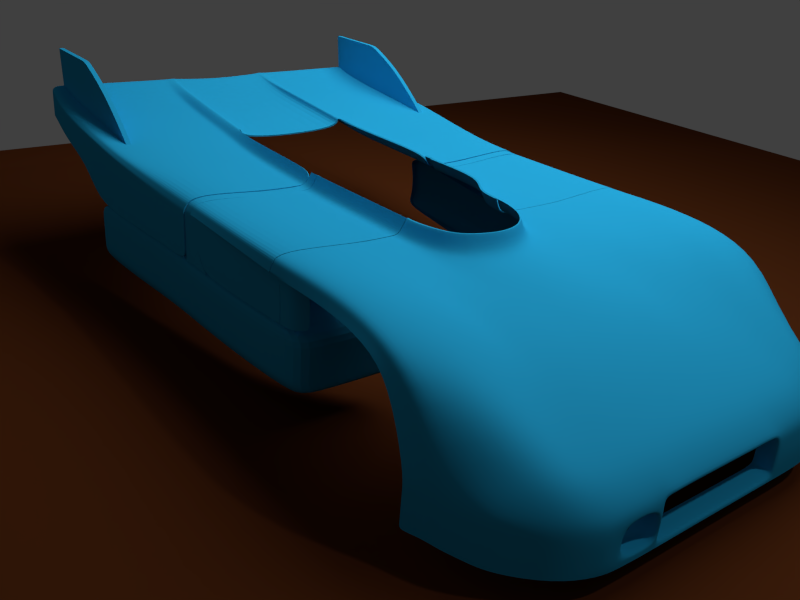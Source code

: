 # Source: Porsche908.blend  (saved by Blender 2.76.0; exported with 4.5.12 LTS)
import bpy
from mathutils import Matrix  # noqa: F401  (used for matrix-valued properties, if any)

bpy.ops.wm.read_factory_settings(use_empty=True)
scene = bpy.context.scene
scene.name = 'Scene'

# ---- collections
col_collection_1 = bpy.data.collections.new('Collection 1'); scene.collection.children.link(col_collection_1)
col_collection_2 = bpy.data.collections.new('Collection 2'); scene.collection.children.link(col_collection_2)
col_collection_3 = bpy.data.collections.new('Collection 3'); scene.collection.children.link(col_collection_3)
col_collection_3.hide_render = True
col_collection_3.hide_viewport = True
col_collection_4 = bpy.data.collections.new('Collection 4'); scene.collection.children.link(col_collection_4)
col_collection_4.hide_render = True
col_collection_4.hide_viewport = True
col_collection_5 = bpy.data.collections.new('Collection 5'); scene.collection.children.link(col_collection_5)

# ---- materials (node trees are filled in below, after node groups)
mat_bleu = bpy.data.materials.new('Bleu')
mat_bleu.alpha_threshold = 0.0
mat_bleu.roughness = 0.5
mat_material_002 = bpy.data.materials.new('Material.002')
mat_material_002.alpha_threshold = 0.0
mat_material_002.roughness = 0.5
mat_material = bpy.data.materials.new('Material')
mat_material.alpha_threshold = 0.0
mat_material.roughness = 0.5
mat_material.line_color = (0.0, 0.0, 0.0, 1.0)
mat_material_001 = bpy.data.materials.new('Material.001')
mat_material_001.alpha_threshold = 0.0
mat_material_001.roughness = 0.5

# ---- material node trees
mat_bleu.use_nodes = True; mat_bleu.node_tree.nodes.clear()
_N = mat_bleu.node_tree.nodes; _L = mat_bleu.node_tree.links
n0 = _N.new('ShaderNodeOutputMaterial'); n0.name = 'Material Output'; n0.location = (300, 300)
n1 = _N.new('ShaderNodeBsdfDiffuse'); n1.name = 'Diffuse BSDF'; n1.location = (10, 300)
n1.inputs[0].default_value = (0.0222, 0.4417, 0.8, 1.0)
_L.new(n1.outputs[0], n0.inputs[0])
n0.is_active_output = True
mat_material_002.use_nodes = True; mat_material_002.node_tree.nodes.clear()
_N = mat_material_002.node_tree.nodes; _L = mat_material_002.node_tree.links
n0 = _N.new('ShaderNodeOutputMaterial'); n0.name = 'Material Output'; n0.location = (300, 300)
n1 = _N.new('ShaderNodeBsdfDiffuse'); n1.name = 'Diffuse BSDF'; n1.location = (10, 300)
n1.inputs[0].default_value = (0.09084, 0.02484, 0.007189, 1.0)
_L.new(n1.outputs[0], n0.inputs[0])
n0.is_active_output = True
mat_material_001.use_nodes = True; mat_material_001.node_tree.nodes.clear()
_N = mat_material_001.node_tree.nodes; _L = mat_material_001.node_tree.links
n0 = _N.new('ShaderNodeOutputMaterial'); n0.name = 'Material Output'; n0.location = (300, 300)
n1 = _N.new('ShaderNodeEmission'); n1.name = 'Emission'; n1.location = (10, 300)
n1.inputs[0].default_value = (0.8, 0.8, 0.8, 1.0)
n1.inputs[1].default_value = 3.1
_L.new(n1.outputs[0], n0.inputs[0])
n0.is_active_output = True

# ---- world
world_world = bpy.data.worlds.new('World'); scene.world = world_world
world_world.color = (0.05088, 0.05088, 0.05088)
world_world.use_sun_shadow = False
world_world.sun_shadow_jitter_overblur = 0.0
world_world.cycles.sampling_method = 'NONE'
world_world.cycles.sample_map_resolution = 256

# ---- cameras
cam_camera = bpy.data.cameras.new('Camera')
cam_camera.clip_end = 100.0
cam_camera.lens = 35.0
cam_camera.sensor_width = 32.0
cam_camera.sensor_height = 18.0
cam_camera.ortho_scale = 7.314
cam_camera.dof.focus_distance = 0.0

# ---- lights
light_lamp = bpy.data.lights.new('Lamp', 'POINT')
light_lamp.transmission_factor = 0.0
light_lamp.cutoff_distance = 30.0
light_lamp.energy = 100.0
light_lamp.shadow_buffer_clip_start = 1.001
light_lamp.shadow_soft_size = 0.1
light_lamp.shadow_maximum_resolution = 0.006
light_lamp.use_absolute_resolution = True
light_lamp.cycles.use_multiple_importance_sampling = False

# ---- meshes
me_plane_004 = bpy.data.meshes.new('Plane.004')
me_plane_004.from_pydata([(0.01732, 0.2695, -1.204), (0.1772, -0.005047, -1.198), (0.01732, 0.2809, -1.204), (0.01732, 0.3484, -1.089), (0.01732, 0.3306, -1.174), (0.01732, 0.3129, -0.6611), (0.01732, 0.32, -0.7796), (0.01732, 0.3129, -0.5238), (0.01732, 0.3336, -0.4542), (0.01732, 0.3159, -0.4788), (0.01732, 0.3942, -0.424), (0.01732, 0.3058, -1.189), (-0.04489, 0.3041, -1.192), (-0.04489, 0.3927, -0.4232), (-0.04489, 0.3213, -0.4844), (-0.04489, 0.339, -0.4534), (-0.04489, 0.3184, -0.523), (-0.04489, 0.3255, -0.7858), (-0.04489, 0.3184, -0.6502), (-0.04489, 0.3276, -1.177), (-0.04489, 0.3538, -1.102), (-0.04489, 0.2806, -1.207), (-0.04489, -0.002296, -1.207), (-0.04489, 0.2692, -1.207), (0.04755, -0.003671, -1.202), (-0.01379, 0.2694, -1.205), (-0.01379, 0.2808, -1.205), (-0.01379, 0.3049, -1.19), (-0.01379, 0.3291, -1.176), (-0.01379, 0.3511, -1.095), (-0.01379, 0.3228, -0.7827), (-0.01379, 0.3156, -0.6556), (-0.01379, 0.3156, -0.5234), (-0.01379, 0.3186, -0.4783), (-0.01379, 0.3363, -0.4538), (-0.01379, 0.3934, -0.4236), (0.09911, 0.08647, -1.2), (0.05821, 0.178, -1.202), (-0.04489, 0.08822, -1.207), (-0.04489, 0.1787, -1.207), (0.02711, 0.08734, -1.203), (0.006659, 0.1784, -1.204), (0.1255, 0.02736, -1.199), (-0.04489, 0.02975, -1.207), (0.04031, 0.02855, -1.203), (0.01682, 0.2695, -1.194), (0.1769, -0.005252, -1.188), (0.01688, 0.2782, -1.194), (0.0167, 0.3362, -1.089), (0.01694, 0.3224, -1.168), (0.01644, 0.303, -0.6614), (0.0165, 0.3101, -0.7803), (0.01645, 0.303, -0.5238), (0.01699, 0.3273, -0.4465), (0.01654, 0.3065, -0.4754), (0.01728, 0.3894, -0.4152), (0.01703, 0.3006, -1.18), (-0.04518, 0.2988, -1.184), (-0.04494, 0.3877, -0.4145), (-0.04566, 0.312, -0.4744), (-0.0452, 0.3328, -0.4456), (-0.04577, 0.3084, -0.523), (-0.04571, 0.3155, -0.7865), (-0.04577, 0.3084, -0.6504), (-0.04529, 0.3197, -1.171), (-0.04553, 0.3439, -1.1), (-0.04534, 0.2779, -1.197), (-0.04537, -0.002298, -1.197), (-0.04539, 0.2692, -1.197), (0.04713, -0.00379, -1.192), (-0.01383, 0.3886, -0.4149), (0.09863, 0.08647, -1.19), (0.05773, 0.178, -1.192), (-0.04537, 0.08821, -1.197), (-0.04538, 0.1787, -1.197), (0.1251, 0.02721, -1.189), (-0.04537, 0.02975, -1.197), (0.04022, 0.2695, -1.194), (0.2002, -0.005252, -1.188), (0.04027, 0.2782, -1.194), (0.04009, 0.3362, -1.089), (0.04033, 0.3224, -1.168), (0.03983, 0.303, -0.6614), (0.03989, 0.3101, -0.7803), (0.03984, 0.303, -0.5238), (0.04039, 0.3273, -0.4465), (0.03994, 0.3065, -0.4754), (0.04068, 0.3894, -0.4152), (0.04042, 0.3006, -1.18), (0.122, 0.08647, -1.19), (0.08112, 0.178, -1.192), (0.1485, 0.02721, -1.189)], [], [(44, 24, 22, 43), (26, 25, 23, 21), (27, 26, 21, 12), (28, 27, 12, 19), (29, 28, 19, 20), (30, 29, 20, 17), (31, 30, 17, 18), (32, 31, 18, 16), (33, 32, 16, 14), (34, 33, 14, 15), (35, 34, 15, 13), (10, 8, 34, 35), (8, 9, 33, 34), (9, 7, 32, 33), (7, 5, 31, 32), (5, 6, 30, 31), (6, 3, 29, 30), (3, 4, 28, 29), (4, 11, 27, 28), (11, 2, 26, 27), (2, 0, 25, 26), (42, 1, 24, 44), (0, 37, 41, 25), (37, 36, 40, 41), (25, 41, 39, 23), (41, 40, 38, 39), (36, 42, 44, 40), (40, 44, 43, 38), (37, 0, 45, 72), (0, 2, 47, 45), (2, 11, 56, 47), (4, 3, 48, 49), (6, 5, 50, 51), (3, 6, 51, 48), (5, 7, 52, 50), (8, 10, 55, 53), (9, 8, 53, 54), (7, 9, 54, 52), (11, 4, 49, 56), (12, 21, 66, 57), (14, 16, 61, 59), (15, 14, 59, 60), (13, 15, 60, 58), (16, 18, 63, 61), (17, 20, 65, 62), (18, 17, 62, 63), (19, 12, 57, 64), (20, 19, 64, 65), (21, 23, 68, 66), (23, 39, 74, 68), (22, 24, 69, 67), (35, 13, 58, 70), (24, 1, 46, 69), (10, 35, 70, 55), (42, 36, 71, 75), (36, 37, 72, 71), (38, 43, 76, 73), (39, 38, 73, 74), (1, 42, 75, 46), (43, 22, 67, 76), (71, 72, 90, 89), (51, 50, 82, 83), (75, 71, 89, 91), (52, 54, 86, 84), (49, 48, 80, 81), (47, 56, 88, 79), (54, 53, 85, 86), (46, 75, 91, 78), (53, 55, 87, 85), (50, 52, 84, 82), (72, 45, 77, 90), (48, 51, 83, 80), (56, 49, 81, 88)])
_k = {(0, 37): 1.0, (0, 2): 1.0, (2, 11): 1.0, (3, 4): 1.0, (5, 6): 1.0, (3, 6): 1.0, (5, 7): 1.0, (8, 10): 1.0, (8, 9): 1.0, (7, 9): 1.0, (4, 11): 1.0, (12, 21): 1.0, (14, 16): 1.0, (14, 15): 1.0, (13, 15): 1.0, (16, 18): 1.0, (17, 20): 1.0, (17, 18): 1.0, (12, 19): 1.0, (19, 20): 1.0, (21, 23): 1.0, (23, 39): 1.0, (22, 24): 1.0, (13, 35): 1.0, (1, 24): 1.0, (10, 35): 1.0, (36, 42): 1.0, (36, 37): 1.0, (38, 43): 1.0, (38, 39): 1.0, (1, 42): 1.0, (22, 43): 1.0, (45, 72): 1.0, (45, 47): 1.0, (47, 56): 1.0, (48, 49): 1.0, (50, 51): 1.0, (48, 51): 1.0, (50, 52): 1.0, (53, 55): 1.0, (53, 54): 1.0, (52, 54): 1.0, (49, 56): 1.0, (57, 66): 1.0, (59, 61): 1.0, (59, 60): 1.0, (58, 60): 1.0, (61, 63): 1.0, (62, 65): 1.0, (62, 63): 1.0, (57, 64): 1.0, (64, 65): 1.0, (66, 68): 1.0, (68, 74): 1.0, (67, 69): 1.0, (58, 70): 1.0, (46, 69): 1.0, (55, 70): 1.0, (71, 75): 1.0, (71, 72): 1.0, (73, 76): 1.0, (73, 74): 1.0, (46, 75): 1.0, (67, 76): 1.0, (1, 46): 1.0, (10, 55): 1.0, (13, 58): 1.0, (22, 67): 1.0, (77, 90): 1.0, (79, 88): 1.0, (80, 81): 1.0, (82, 83): 1.0, (80, 83): 1.0, (82, 84): 1.0, (85, 87): 1.0, (85, 86): 1.0, (84, 86): 1.0, (81, 88): 1.0, (89, 91): 1.0, (89, 90): 1.0, (78, 91): 1.0}
me_plane_004.attributes.new('crease_edge', 'FLOAT', 'EDGE').data.foreach_set('value', [_k.get((min(e.vertices), max(e.vertices)), 0.0) for e in me_plane_004.edges])
me_plane_004.materials.append(mat_bleu)
me_plane_004.use_remesh_preserve_volume = False
me_plane_004.use_remesh_preserve_attributes = False
me_plane_004.use_mirror_vertex_groups = False
me_plane_004.update()
me_plane_002 = bpy.data.meshes.new('Plane.002')
me_plane_002.from_pydata([(0.02055, 0.3147, -0.5228), (0.02055, 0.3354, -0.4548), (0.02055, 0.3147, -0.4787), (0.02055, 0.3218, -0.7808), (0.02055, 0.3146, -0.6591), (0.5187, 0.2658, -1.181), (0.09186, 0.2695, -1.204), (0.5187, -0.006711, -1.181), (0.02055, 0.3946, -0.423), (0.5187, 0.2772, -1.204), (0.09186, 0.2809, -1.204), (0.09186, 0.3462, -1.089), (0.5187, 0.3508, -1.089), (0.5187, 0.3364, -1.174), (0.09186, 0.3306, -1.174), (0.09186, 0.3129, -0.6611), (0.5187, 0.3175, -0.6516), (0.09186, 0.32, -0.7796), (0.5187, 0.3246, -0.7796), (0.09186, 0.3129, -0.5249), (0.5187, 0.3175, -0.5153), (0.5187, 0.3382, -0.4474), (0.5187, 0.3175, -0.4712), (0.5187, 0.3987, -0.4155), (0.09186, 0.3336, -0.4569), (0.09186, 0.3129, -0.4808), (0.09186, 0.3942, -0.425), (0.09186, 0.3058, -1.189), (0.5187, 0.3068, -1.189), (0.02055, 0.2816, -1.206), (0.02055, 0.3062, -1.191), (0.02055, 0.3479, -1.091), (0.15, 0.01625, -1.199), (0.02055, 0.2702, -1.206), (0.02055, 0.3308, -1.176), (0.1969, -0.005047, -1.198), (0.8532, 0.3275, -0.4763), (0.8532, 0.3482, -0.4524), (0.8532, 0.4087, -0.4206), (0.8532, 0.3275, -0.5204), (0.8532, 0.3275, -0.6516), (0.8532, 0.3346, -0.7796), (0.8532, 0.2629, -1.145), (0.8532, -0.008441, -1.145), (0.8532, 0.3592, -1.071), (0.8532, 0.3592, -1.071), (0.8532, 0.3456, -1.174), (0.8532, 0.2743, -1.204), (0.8532, 0.31, -1.189), (0.5187, 0.0586, -1.181), (0.1132, 0.06097, -1.201), (0.1717, 0.06075, -1.199), (0.8532, 0.05659, -1.145)], [], [(49, 5, 42, 52), (3, 4, 15, 17), (4, 0, 19, 15), (9, 47, 42, 5), (6, 10, 9, 5), (14, 11, 12, 13), (13, 12, 44, 46), (28, 13, 46, 48), (27, 14, 13, 28), (18, 16, 40, 41), (17, 15, 16, 18), (11, 17, 18, 12), (12, 18, 41, 44), (16, 20, 39, 40), (15, 19, 20, 16), (22, 20, 19, 25), (21, 22, 25, 24), (23, 21, 24, 26), (26, 24, 1, 8), (25, 19, 0, 2), (24, 25, 2, 1), (10, 27, 28, 9), (9, 28, 48, 47), (30, 34, 14, 27), (29, 30, 27, 10), (51, 50, 33, 6), (33, 29, 10, 6), (34, 31, 11, 14), (31, 3, 17, 11), (51, 6, 5, 49), (37, 36, 22, 21), (38, 37, 21, 23), (36, 39, 20, 22), (35, 51, 49, 7), (35, 32, 50, 51), (7, 49, 52, 43)])
_k = {(0, 2): 0.95294, (1, 8): 0.95294, (3, 4): 0.95294, (0, 4): 0.95294, (1, 2): 0.95294, (7, 43): 0.90588, (9, 47): 1.0, (9, 10): 1.0, (23, 26): 0.94902, (8, 26): 0.94902, (10, 29): 1.0, (32, 35): 0.90588, (30, 34): 0.95294, (29, 30): 0.95294, (33, 50): 0.95294, (29, 33): 0.95294, (31, 34): 0.95294, (3, 31): 0.95294, (7, 35): 0.90588, (37, 38): 0.95294, (36, 39): 0.95294, (36, 37): 0.95294, (46, 48): 0.95294, (23, 38): 0.94902, (39, 40): 0.95294, (40, 41): 0.95294, (41, 44): 0.95294, (42, 47): 0.95294, (43, 52): 0.95294, (44, 46): 0.95294, (47, 48): 0.95294, (32, 50): 0.95294, (42, 52): 0.95294}
me_plane_002.attributes.new('crease_edge', 'FLOAT', 'EDGE').data.foreach_set('value', [_k.get((min(e.vertices), max(e.vertices)), 0.0) for e in me_plane_002.edges])
me_plane_002.materials.append(mat_bleu)
me_plane_002.use_remesh_preserve_volume = False
me_plane_002.use_remesh_preserve_attributes = False
me_plane_002.use_mirror_vertex_groups = False
me_plane_002.update()
me_plane_011 = bpy.data.meshes.new('Plane.011')
me_plane_011.from_pydata([(0.5404, -0.05505, 2.339), (0.5404, -0.3261, 2.339), (0.5404, -0.04365, 2.407), (0.5404, 0.04437, 2.269), (0.5404, 0.03099, 2.378), (0.5404, 0.01311, 1.855), (0.5404, 0.02024, 1.983), (0.5404, 0.01311, 1.719), (2.191, -0.5141, 1.263), (0.7019, 0.1081, 1.342), (0.9159, -0.02384, 2.406), (0.9159, 0.06047, 2.235), (0.9159, 0.0508, 2.366), (0.9159, 0.007555, 1.855), (0.9159, 0.02024, 1.983), (0.9067, 0.004679, 1.625), (0.7615, 0.01311, 1.381), (0.7274, 0.0338, 1.361), (0.8322, 0.006619, 1.403), (1.229, -0.04522, 2.413), (1.252, 0.03386, 2.197), (1.256, 0.02669, 2.371), (1.251, -0.01621, 1.855), (1.251, 0.0004286, 1.983), (1.251, -0.06536, 1.625), (1.413, -0.1443, 2.421), (1.538, -0.08737, 2.383), (1.552, -0.4572, 2.431), (1.728, -0.3857, 2.372), (1.939, -0.4887, 2.292), (2.114, -0.4887, 2.121), (1.959, -0.29, 2.136), (1.594, -0.08333, 2.179), (1.6, -0.1624, 1.822), (1.6, -0.1553, 1.95), (1.6, -0.1624, 1.625), (1.948, -0.3245, 1.822), (1.948, -0.3174, 1.95), (1.948, -0.3245, 1.625), (2.165, -0.4887, 1.95), (2.177, -0.4887, 1.822), (0.5404, -0.006327, 2.393), (0.9159, 0.01348, 2.387), (1.243, -0.009267, 2.389), (1.476, -0.1158, 2.395), (1.64, -0.4215, 2.39), (0.5404, -0.05505, 0.06824), (0.5404, -0.3261, 0.06824), (0.5404, -0.04365, -7.879e-08), (0.5404, 0.04437, 0.1383), (0.5404, 0.03099, 0.02975), (0.5404, 0.01311, 0.5521), (0.5404, 0.02024, 0.4241), (0.5404, 0.01311, 0.6772), (0.5404, 0.0338, 0.7452), (0.5404, 0.01311, 0.7213), (0.5404, 0.09434, 0.7771), (0.9159, -0.02384, 0.00137), (0.9159, 0.06047, 0.1727), (0.9159, 0.0508, 0.04163), (0.9159, 0.007554, 0.5521), (0.9159, 0.02024, 0.4241), (0.8287, 0.004679, 0.7286), (0.9773, -0.003024, 0.886), (0.7217, 0.0338, 0.7823), (0.7688, 0.01311, 0.7634), (0.7022, 0.1035, 0.8074), (0.85, 0.0338, 0.9139), (0.9042, 0.01311, 0.9041), (0.821, 0.1081, 0.9269), (1.026, -0.003024, 1.077), (0.8933, 0.0338, 1.077), (0.9496, 0.01311, 1.077), (0.8615, 0.1081, 1.077), (1.229, -0.04522, -0.005699), (1.252, 0.03386, 0.2109), (1.256, 0.02669, 0.03635), (1.251, -0.06299, 0.5521), (1.251, 0.0004283, 0.4241), (1.251, -0.06536, 0.7828), (1.251, -0.0614, 0.9624), (1.251, -0.05348, 1.088), (1.413, -0.1443, -0.01393), (1.538, -0.08737, 0.02426), (1.552, -0.4572, -0.02399), (1.728, -0.3857, 0.03587), (1.939, -0.4887, 0.1157), (2.114, -0.4887, 0.286), (1.959, -0.29, 0.2713), (1.594, -0.08333, 0.2285), (1.6, -0.1624, 0.5854), (1.6, -0.1553, 0.4574), (1.6, -0.1624, 0.7828), (1.6, -0.1624, 0.9624), (1.6, -0.1624, 1.088), (1.948, -0.3245, 0.5854), (1.948, -0.3174, 0.4574), (1.948, -0.3245, 0.7828), (1.948, -0.3245, 0.9624), (1.948, -0.3245, 1.088), (2.18, -0.4874, 0.7852), (2.165, -0.4887, 0.4574), (2.177, -0.4887, 0.5854), (2.183, -0.4887, 0.9624), (2.191, -0.5141, 1.088), (2.183, -0.4887, 1.088), (2.191, -0.5141, 0.9624), (0.5404, -0.006327, 0.01487), (0.9159, 0.01348, 0.02082), (1.243, -0.009267, 0.01817), (1.476, -0.1158, 0.01213), (1.64, -0.4215, 0.01794), (0.9831, -0.003024, 1.23), (0.85, 0.0338, 1.23), (0.9063, 0.01311, 1.23), (0.8182, 0.1081, 1.23), (1.251, -0.05348, 1.263), (1.6, -0.1624, 1.263), (1.948, -0.3245, 1.263), (2.183, -0.4887, 1.263), (2.191, -0.5206, 0.815), (1.948, -0.3245, 1.444), (1.6, -0.1624, 1.444), (1.273, -0.05942, 1.413), (0.5546, 0.1081, 1.391), (0.5646, 0.02345, 1.45), (0.5599, 0.0338, 1.422), (0.5753, 0.01183, 1.487), (0.454, -0.04286, 2.407), (0.454, -0.007182, 2.393), (0.454, -0.05426, 2.349), (0.454, 0.02849, 2.378), (0.454, 0.04208, 2.274), (0.454, 0.01751, 1.983), (0.454, 0.01038, 1.855), (0.454, -0.3256, 2.349), (0.454, 0.01017, 1.717), (0.454, 0.01266, 1.488), (0.454, 0.02405, 1.453), (0.454, 0.0338, 1.428), (0.454, 0.1081, 1.397), (0.454, 0.01038, 0.7258), (0.454, 0.03108, 0.7497), (0.454, 0.01038, 0.6817), (0.454, 0.01038, 0.5521), (0.454, 0.01751, 0.4241), (0.454, 0.09162, 0.7815), (0.454, 0.04208, 0.1332), (0.454, 0.02849, 0.02975), (0.454, -0.007183, 0.01487), (0.454, -0.05426, 0.05851), (0.454, -0.3256, 0.05851), (0.454, -0.04286, -7.873e-08), (0.5826, -0.05505, 0.1422), (0.5826, -0.3261, 0.1422), (0.592, -0.05505, 2.269), (0.592, -0.3261, 2.269), (0.5404, -0.3092, 0.06824), (0.454, -0.3087, 0.05851), (0.5826, -0.3092, 0.1422), (0.7005, 0.108, 1.334), (0.5397, 0.09465, 0.7864), (0.7008, 0.1035, 0.8158), (0.816, 0.108, 0.9317), (0.8553, 0.108, 1.077), (0.8133, 0.108, 1.226), (0.5535, 0.108, 1.381), (0.4541, 0.108, 1.388), (0.4541, 0.092, 0.7907), (1.849, -0.4286, 2.332), (2.089, -0.3981, 1.617), (2.052, -0.3808, 2.129), (2.089, -0.3981, 1.822), (2.083, -0.3945, 1.95), (1.849, -0.4286, 0.07576), (2.089, -0.3981, 0.7902), (2.052, -0.3808, 0.2786), (2.089, -0.3981, 1.088), (2.089, -0.3981, 0.9624), (2.089, -0.3981, 0.5854), (2.083, -0.3945, 0.4574), (2.089, -0.3981, 1.263), (2.089, -0.3981, 1.444), (1.552, -0.7433, 2.431), (1.728, -0.7433, 2.372), (1.939, -0.7433, 2.292), (2.114, -0.7433, 2.121), (2.187, -0.7433, 1.95), (2.198, -0.7433, 1.822), (1.64, -0.7433, 2.39), (1.552, -0.7433, -0.02399), (1.728, -0.7433, 0.03587), (1.939, -0.7433, 0.1157), (2.114, -0.7433, 0.286), (2.187, -0.7433, 0.4574), (2.195, -0.7433, 0.5542), (2.198, -0.7433, 0.7881), (2.198, -0.7433, 0.9624), (2.198, -0.7433, 1.088), (1.64, -0.7433, 0.01794), (2.198, -0.7433, 1.263), (1.833, -0.7433, 2.332), (1.833, -0.7433, 0.07576), (2.198, -0.7076, 0.7986), (2.198, -0.7164, 0.9624), (2.198, -0.7164, 1.088), (2.198, -0.7164, 1.263), (2.198, -0.6348, 0.7894), (2.191, -0.634, 0.5753), (2.198, -0.635, 0.776), (2.187, -0.6348, 0.4574), (1.64, -0.6348, 0.01794), (1.728, -0.6348, 0.03587), (1.552, -0.6348, -0.02399), (1.939, -0.6348, 0.1157), (2.114, -0.6348, 0.286), (1.841, -0.6348, 0.07576), (0.8545, 0.009795, 0.8299), (0.9332, -0.004746, 0.813), (0.8037, 0.02756, 0.8433), (0.7721, 0.1035, 0.8612), (1.251, -0.06338, 0.8726), (1.6, -0.1624, 0.8726), (1.948, -0.3245, 0.8726), (2.183, -0.4874, 0.8737), (0.7671, 0.1035, 0.8658), (2.089, -0.3981, 0.8763), (2.197, -0.5141, 0.8652), (2.191, -0.7164, 0.8472), (2.198, -0.7433, 0.8379), (2.18, -0.4952, 1.622), (2.183, -0.4887, 1.445), (2.191, -0.5141, 1.445), (2.191, -0.5161, 1.597), (2.198, -0.7433, 1.619), (2.198, -0.7433, 1.445), (2.198, -0.7076, 1.613), (2.198, -0.7164, 1.445), (2.198, -0.6348, 1.618), (2.198, -0.6348, 1.629), (2.183, -0.4874, 1.534), (2.191, -0.5141, 1.542), (2.198, -0.7164, 1.56), (2.198, -0.7433, 1.57), (1.262, -0.06239, 1.519), (1.6, -0.1624, 1.534), (1.948, -0.3245, 1.534), (0.5578, 0.01247, 1.603), (0.8695, 0.005649, 1.514), (0.454, 0.01141, 1.602), (2.089, -0.3981, 1.53), (2.187, -0.6348, 1.95), (2.114, -0.6348, 2.121), (1.728, -0.6348, 2.372), (1.64, -0.6348, 2.39), (2.198, -0.6348, 1.822), (1.841, -0.6348, 2.332), (1.552, -0.6348, 2.431), (1.939, -0.6348, 2.292), (1.552, -0.5516, -0.02399), (2.192, -0.5537, 0.5939), (1.64, -0.5514, 0.01794), (2.114, -0.5503, 0.286), (1.728, -0.5514, 0.03587), (1.939, -0.551, 0.1157), (2.185, -0.5496, 0.4574), (1.845, -0.5512, 0.07576), (2.197, -0.562, 0.77), (2.198, -0.5489, 0.7922), (2.174, -0.5491, 1.95), (1.728, -0.5491, 2.372), (1.846, -0.5491, 2.332), (2.197, -0.5491, 1.617), (2.188, -0.5491, 1.629), (2.114, -0.5491, 2.121), (1.64, -0.5491, 2.39), (2.186, -0.5491, 1.822), (1.552, -0.5491, 2.431), (1.939, -0.5491, 2.292), (2.198, -0.6862, 0.7934), (2.198, -0.7089, 0.7697), (1.728, -0.7164, 0.03587), (2.114, -0.7164, 0.286), (2.196, -0.7043, 0.583), (2.187, -0.7164, 0.4574), (1.64, -0.7164, 0.01794), (1.552, -0.7164, -0.02399), (1.939, -0.7164, 0.1157), (1.836, -0.7164, 0.07576), (2.114, -0.7164, 2.121), (1.64, -0.7164, 2.39), (2.198, -0.7164, 1.822), (1.552, -0.7164, 2.431), (1.939, -0.7164, 2.292), (2.198, -0.6879, 1.617), (2.198, -0.7164, 1.624), (2.187, -0.7164, 1.95), (1.728, -0.7164, 2.372), (1.837, -0.7164, 2.332), (2.196, -0.7138, 0.5163), (2.19, -0.6342, 0.5126), (2.197, -0.5482, 0.7827), (2.198, -0.6348, 0.7823), (2.186, -0.5371, 0.5146), (2.198, -0.7164, 0.7771), (0.5404, 0.01311, 0.6147), (0.8723, 0.002521, 0.6404), (1.251, -0.06957, 0.6674), (1.6, -0.1624, 0.6841), (1.948, -0.3245, 0.6841), (2.178, -0.4881, 0.6853), (0.454, 0.01038, 0.6169), (2.089, -0.3981, 0.6878), (2.189, -0.523, 0.6846), (2.193, -0.5425, 0.6846), (2.198, -0.7433, 0.6879), (2.197, -0.7234, 0.6879), (2.193, -0.7093, 0.6879), (2.122, -0.7044, 0.6874), (2.121, -0.548, 0.6843), (2.114, -0.7, 0.589), (2.127, -0.704, 0.764), (2.126, -0.5663, 0.7643), (2.121, -0.5585, 0.5993), (2.127, -0.6347, 0.77), (2.12, -0.6338, 0.5819), (2.109, -0.5852, 0.6739), (2.109, -0.6011, 0.6354), (2.109, -0.6397, 0.6194), (2.109, -0.6782, 0.6354), (2.109, -0.6942, 0.6739), (2.109, -0.6782, 0.7125), (2.109, -0.6397, 0.7285), (2.109, -0.6011, 0.7125), (2.095, -0.5141, 1.263), (2.095, -0.5141, 1.088), (2.095, -0.5141, 0.9624), (2.095, -0.5206, 0.815), (2.095, -0.7076, 0.7986), (2.095, -0.7164, 0.9624), (2.095, -0.7164, 1.088), (2.095, -0.7164, 1.263), (2.095, -0.6348, 0.7894), (2.095, -0.5141, 0.8652), (2.095, -0.7164, 0.8472), (2.095, -0.5141, 1.445), (2.095, -0.5161, 1.597), (2.095, -0.7076, 1.613), (2.095, -0.7164, 1.445), (2.095, -0.6348, 1.618), (2.095, -0.5141, 1.542), (2.095, -0.7164, 1.56), (2.095, -0.5489, 0.7922), (2.095, -0.5491, 1.617), (2.095, -0.6862, 0.7934), (2.095, -0.6879, 1.617)], [], [(245, 246, 121, 122), (244, 245, 122, 123), (3, 4, 12, 11), (7, 5, 13, 15), (5, 6, 14, 13), (41, 2, 10, 42), (6, 3, 11, 14), (114, 113, 17, 16), (113, 115, 9, 17), (112, 114, 16, 18), (14, 11, 20, 23), (15, 13, 22, 24), (11, 12, 21, 20), (42, 10, 19, 43), (13, 14, 23, 22), (43, 19, 25, 44), (20, 21, 26, 32), (44, 25, 27, 45), (32, 26, 28, 31), (282, 193, 192, 287), (293, 185, 186, 289), (169, 29, 30, 171), (22, 23, 34, 33), (23, 20, 32, 34), (24, 22, 33, 35), (35, 33, 36, 38), (33, 34, 37, 36), (172, 173, 39, 40), (37, 34, 32, 31), (171, 30, 39, 173), (289, 186, 187, 296), (296, 187, 188, 291), (292, 183, 189, 290), (26, 44, 45, 28), (21, 43, 44, 26), (12, 42, 43, 21), (4, 41, 42, 12), (56, 54, 142, 146), (55, 53, 143, 141), (54, 55, 141, 142), (49, 58, 59, 50), (305, 306, 60, 51), (51, 60, 61, 52), (107, 108, 57, 48), (52, 61, 58, 49), (54, 64, 65, 55), (56, 66, 64, 54), (55, 65, 62, 53), (217, 68, 63, 218), (219, 67, 68, 217), (220, 69, 67, 219), (68, 72, 70, 63), (67, 71, 72, 68), (69, 73, 71, 67), (61, 78, 75, 58), (306, 307, 77, 60), (58, 75, 76, 59), (108, 109, 74, 57), (60, 77, 78, 61), (218, 221, 79, 62), (70, 81, 80, 63), (109, 110, 82, 74), (75, 89, 83, 76), (110, 111, 84, 82), (89, 88, 85, 83), (297, 184, 201, 298), (316, 315, 195, 299), (174, 176, 87, 86), (221, 222, 92, 79), (77, 90, 91, 78), (78, 91, 89, 75), (81, 94, 93, 80), (307, 308, 90, 77), (308, 309, 95, 90), (94, 99, 98, 93), (222, 223, 97, 92), (90, 95, 96, 91), (177, 105, 103, 178), (226, 224, 100, 175), (179, 102, 101, 180), (312, 310, 102, 179), (96, 88, 89, 91), (176, 180, 101, 87), (284, 194, 193, 282), (299, 195, 194, 284), (285, 199, 190, 286), (83, 85, 111, 110), (76, 83, 110, 109), (59, 76, 109, 108), (50, 59, 108, 107), (94, 117, 118, 99), (70, 112, 116, 81), (71, 113, 114, 72), (177, 181, 119, 105), (81, 116, 117, 94), (73, 115, 113, 71), (72, 114, 112, 70), (122, 121, 118, 117), (123, 122, 117, 116), (112, 18, 123, 116), (18, 16, 125, 127), (16, 17, 126, 125), (17, 9, 124, 126), (127, 125, 138, 137), (125, 126, 139, 138), (126, 124, 140, 139), (247, 127, 137, 249), (248, 18, 127, 247), (244, 248, 15, 24), (130, 135, 1, 0), (149, 148, 50, 107), (311, 143, 53, 305), (136, 134, 5, 7), (152, 149, 107, 48), (158, 150, 46, 157), (145, 144, 51, 52), (133, 132, 3, 6), (148, 147, 49, 50), (134, 133, 6, 5), (129, 128, 2, 41), (150, 152, 48, 46), (128, 130, 0, 2), (147, 145, 52, 49), (131, 129, 41, 4), (132, 131, 4, 3), (157, 46, 153, 159), (0, 1, 156, 155), (298, 201, 185, 293), (287, 192, 202, 288), (47, 157, 159, 154), (151, 158, 157, 47), (115, 73, 164, 165), (124, 9, 160, 166), (73, 69, 163, 164), (56, 146, 168, 161), (220, 66, 162, 225), (140, 124, 166, 167), (9, 115, 165, 160), (66, 56, 161, 162), (281, 191, 199, 285), (121, 182, 181, 118), (99, 118, 181, 177), (88, 96, 180, 176), (309, 312, 179, 95), (95, 179, 180, 96), (223, 226, 175, 97), (99, 177, 178, 98), (85, 88, 176, 174), (31, 171, 173, 37), (38, 36, 172, 170), (36, 37, 173, 172), (28, 169, 171, 31), (246, 250, 182, 121), (288, 202, 191, 281), (103, 105, 104, 106), (224, 103, 106, 227), (290, 189, 184, 297), (229, 196, 203, 228), (200, 198, 205, 206), (120, 268, 301, 100), (198, 197, 204, 205), (105, 119, 8, 104), (304, 302, 207, 279), (266, 216, 212, 263), (263, 212, 211, 261), (264, 214, 216, 266), (261, 211, 213, 259), (303, 300, 210, 265), (265, 210, 215, 262), (262, 215, 214, 264), (100, 224, 227, 120), (98, 178, 226, 223), (69, 220, 225, 163), (178, 103, 224, 226), (93, 98, 223, 222), (80, 93, 222, 221), (63, 80, 221, 218), (66, 220, 219, 64), (64, 219, 217, 65), (65, 217, 218, 62), (197, 229, 228, 204), (240, 241, 232, 231), (243, 242, 236, 234), (273, 272, 233, 230), (295, 294, 238, 239), (230, 233, 241, 240), (235, 237, 242, 243), (119, 231, 232, 8), (119, 181, 182, 231), (200, 206, 237, 235), (38, 170, 250, 246), (123, 18, 248, 244), (15, 248, 247, 7), (7, 247, 249, 136), (24, 35, 245, 244), (35, 38, 246, 245), (182, 250, 240, 231), (240, 250, 170, 230), (172, 40, 230, 170), (275, 254, 253, 270), (271, 256, 258, 278), (270, 253, 256, 271), (277, 257, 254, 275), (269, 251, 255, 276), (274, 252, 251, 269), (278, 258, 252, 274), (273, 230, 40, 276), (291, 295, 239, 255), (85, 263, 261, 111), (102, 303, 265, 101), (87, 262, 264, 86), (207, 302, 301, 268), (86, 264, 266, 174), (101, 265, 262, 87), (174, 266, 263, 85), (111, 261, 259, 84), (310, 313, 303, 102), (239, 273, 276, 255), (29, 278, 274, 30), (30, 274, 269, 39), (39, 269, 276, 40), (27, 277, 275, 45), (28, 270, 271, 169), (169, 271, 278, 29), (45, 275, 270, 28), (239, 238, 272, 273), (196, 304, 279, 203), (216, 288, 281, 212), (212, 281, 285, 211), (214, 287, 288, 216), (211, 285, 286, 213), (300, 299, 284, 210), (210, 284, 282, 215), (215, 282, 287, 214), (188, 234, 295, 291), (234, 236, 294, 295), (254, 290, 297, 253), (256, 298, 293, 258), (253, 297, 298, 256), (257, 292, 290, 254), (251, 296, 291, 255), (252, 289, 296, 251), (258, 293, 289, 252), (208, 283, 299, 300), (209, 267, 301, 302), (260, 208, 300, 303), (314, 260, 303, 313), (280, 209, 302, 304), (317, 280, 304, 316), (267, 314, 313, 301), (100, 301, 313, 310), (97, 175, 312, 309), (144, 311, 305, 51), (175, 100, 310, 312), (92, 97, 309, 308), (79, 92, 308, 307), (62, 79, 307, 306), (53, 62, 306, 305), (283, 317, 316, 299), (304, 196, 315, 316), (283, 208, 325, 320), (209, 280, 321, 324), (260, 314, 319, 323), (208, 260, 323, 325), (267, 209, 324, 322), (317, 283, 320, 318), (314, 267, 322, 319), (280, 317, 318, 321), (318, 330, 331, 321), (321, 331, 332, 324), (324, 332, 333, 322), (322, 333, 326, 319), (319, 326, 327, 323), (323, 327, 328, 325), (325, 328, 329, 320), (320, 329, 330, 318), (227, 106, 336, 343), (238, 294, 355, 349), (233, 272, 353, 346), (236, 242, 351, 347), (237, 206, 341, 348), (232, 241, 350, 345), (203, 279, 354, 338), (272, 238, 349, 353), (279, 207, 342, 354), (204, 228, 344, 339), (207, 268, 352, 342), (120, 227, 343, 337), (241, 233, 346, 350), (228, 203, 338, 344), (106, 104, 335, 336), (8, 232, 345, 334), (104, 8, 334, 335), (206, 205, 340, 341), (205, 204, 339, 340), (242, 237, 348, 351), (268, 120, 337, 352), (294, 236, 347, 355)])
me_plane_011.polygons.foreach_set('use_smooth', [True] * 298)
_k = {(9, 115): 0.94902, (56, 146): 0.94902, (56, 66): 0.94902, (66, 220): 0.94902, (69, 73): 0.94902, (73, 115): 0.94902, (9, 124): 0.94902, (133, 134): 0.94902, (132, 133): 0.94902, (131, 132): 0.94902, (130, 135): 0.94902, (138, 139): 0.94902, (139, 140): 0.94902, (129, 131): 0.94902, (128, 129): 0.94902, (128, 130): 0.94902, (124, 140): 0.94902, (2, 128): 1.0, (47, 151): 0.94902, (1, 135): 0.94902, (48, 152): 1.0, (134, 136): 0.94902, (136, 249): 0.94902, (137, 138): 0.94902, (141, 142): 0.94902, (141, 143): 0.94902, (142, 146): 0.94902, (144, 311): 0.94902, (144, 145): 0.94902, (145, 147): 0.94902, (147, 148): 0.94902, (148, 149): 0.94902, (149, 152): 0.94902, (150, 152): 0.94902, (151, 158): 0.94902, (47, 154): 0.94902, (1, 156): 0.94902, (150, 158): 0.94902, (160, 165): 0.94902, (161, 168): 0.94902, (161, 162): 0.94902, (162, 225): 0.94902, (163, 164): 0.94902, (164, 165): 0.94902, (160, 166): 0.94902, (166, 167): 0.94902, (146, 168): 0.94902, (140, 167): 0.94902, (184, 189): 0.94902, (184, 201): 0.94902, (185, 186): 0.94902, (186, 187): 0.94902, (187, 188): 0.94902, (183, 189): 0.94902, (191, 199): 0.94902, (191, 202): 0.94902, (192, 193): 0.94902, (193, 194): 0.94902, (194, 195): 0.94902, (196, 315): 0.94902, (197, 229): 0.94902, (197, 198): 0.94902, (190, 199): 0.94902, (198, 200): 0.94902, (185, 201): 0.94902, (192, 202): 0.94902, (69, 220): 0.94902, (163, 225): 0.94902, (196, 229): 0.94902, (235, 243): 0.94902, (234, 243): 0.94902, (200, 235): 0.94902, (137, 249): 0.94902, (143, 311): 0.94902, (195, 315): 0.94902}
me_plane_011.attributes.new('crease_edge', 'FLOAT', 'EDGE').data.foreach_set('value', [_k.get((min(e.vertices), max(e.vertices)), 0.0) for e in me_plane_011.edges])
me_plane_011.materials.append(mat_bleu)
me_plane_011.use_remesh_preserve_volume = False
me_plane_011.use_remesh_preserve_attributes = False
me_plane_011.use_mirror_vertex_groups = False
me_plane_011.update()
me_plane_010 = bpy.data.meshes.new('Plane.010')
me_plane_010.from_pydata([(-0.8253, -0.4, -1.211), (0.9455, -0.4, -1.083), (-0.335, -0.4, -1.164), (-0.8253, -1.49e-07, -1.263), (0.9455, -0.01264, -1.135), (-0.335, -0.006016, -1.216), (-1.144, -0.4, -1.222), (-1.168, -1.49e-07, -1.274), (0.1394, -0.4, -1.149), (0.5187, -0.4, -1.129), (0.5187, -0.01043, -1.181), (0.1394, -0.008469, -1.201), (0.9899, -0.4, -0.5594), (0.9899, -0.01264, -0.5594), (-0.8253, -0.2706, -1.263), (0.9455, -0.2747, -1.135), (-0.335, -0.2725, -1.216), (-1.144, -0.2706, -1.274), (0.1394, -0.2733, -1.201), (0.5187, -0.274, -1.181), (0.9899, -0.2747, -0.5594), (-0.8253, -0.3353, -1.263), (-1.144, -0.3353, -1.274), (0.9455, -0.3373, -1.135), (-0.335, -0.3363, -1.216), (0.1394, -0.3367, -1.201), (0.5187, -0.337, -1.181), (0.9899, -0.3373, -0.5594), (-0.7998, -0.4, -1.151), (-0.3165, -0.4, -1.068), (-1.159, -0.4, -1.204), (0.151, -0.4, -0.9874), (0.5248, -0.4, -0.9233), (-1.183, -1.49e-07, -1.204), (-1.159, -0.2706, -1.237), (-1.159, -0.3353, -1.232), (-0.7998, -1.192e-07, -1.151), (-0.3165, -0.006016, -1.068), (0.5248, -0.01043, -0.9233), (0.151, -0.008469, -0.9874), (0.9455, -0.1437, -1.135), (-0.335, -0.1393, -1.216), (0.1394, -0.1409, -1.201), (0.5187, -0.1422, -1.181), (0.9899, -0.1437, -0.5594), (-0.8253, -0.1353, -1.263), (-1.144, -0.1353, -1.274), (-1.159, -0.1353, -1.234), (0.9899, -0.4, -1.021), (0.9899, -0.01264, -1.059), (0.9899, -0.2747, -1.059), (0.9899, -0.3373, -1.059), (0.1425, -0.4, -1.106), (0.5203, -0.4, -1.074), (-1.159, -0.4, -1.218), (-0.8185, -0.4, -1.195), (-0.3301, -0.4, -1.138), (-1.159, -0.2706, -1.264), (-1.159, -0.3353, -1.263), (-1.183, -1.49e-07, -1.256), (0.5203, -0.01043, -1.112), (0.1425, -0.008469, -1.144), (-0.8185, -1.192e-07, -1.233), (-0.3301, -0.006016, -1.176), (-1.159, -0.1353, -1.264), (0.9899, -0.1437, -1.059), (-0.04471, -0.007517, -1.207), (-0.04471, -0.4, -1.155), (-0.04471, -0.273, -1.207), (-0.04471, -0.3365, -1.207), (-0.03045, -0.4, -1.019), (-0.02929, -0.007523, -1.019), (-0.04471, -0.1403, -1.207), (-0.0397, -0.007523, -1.157), (-0.0409, -0.4, -1.119)], [], [(45, 3, 5, 41), (43, 10, 4, 40), (45, 46, 7, 3), (72, 66, 11, 42), (42, 11, 10, 43), (65, 49, 13, 44), (25, 18, 19, 26), (69, 68, 18, 25), (21, 22, 17, 14), (26, 19, 15, 23), (21, 14, 16, 24), (0, 21, 24, 2), (9, 26, 23, 1), (0, 6, 22, 21), (67, 69, 25, 8), (8, 25, 26, 9), (51, 50, 20, 27), (48, 51, 27, 12), (52, 53, 32, 31), (54, 55, 28, 30), (53, 48, 12, 32), (74, 52, 31, 70), (55, 56, 29, 28), (57, 58, 35, 34), (64, 57, 34, 47), (58, 54, 30, 35), (49, 60, 38, 13), (60, 61, 39, 38), (62, 59, 33, 36), (63, 62, 36, 37), (73, 63, 37, 71), (59, 64, 47, 33), (50, 65, 44, 20), (18, 42, 43, 19), (68, 72, 42, 18), (14, 17, 46, 45), (19, 43, 40, 15), (14, 45, 41, 16), (15, 40, 65, 50), (7, 46, 64, 59), (66, 5, 63, 73), (5, 3, 62, 63), (3, 7, 59, 62), (10, 11, 61, 60), (4, 10, 60, 49), (22, 6, 54, 58), (46, 17, 57, 64), (17, 22, 58, 57), (0, 2, 56, 55), (67, 8, 52, 74), (9, 1, 48, 53), (6, 0, 55, 54), (8, 9, 53, 52), (1, 23, 51, 48), (23, 15, 50, 51), (40, 4, 49, 65), (2, 67, 74, 56), (11, 66, 73, 61), (16, 41, 72, 68), (61, 73, 71, 39), (56, 74, 70, 29), (2, 24, 69, 67), (24, 16, 68, 69), (41, 5, 66, 72)])
me_plane_010.materials.append(mat_bleu)
me_plane_010.use_remesh_preserve_volume = False
me_plane_010.use_remesh_preserve_attributes = False
me_plane_010.use_mirror_vertex_groups = False
me_plane_010.update()
me_plane_008 = bpy.data.meshes.new('Plane.008')
me_plane_008.from_pydata([(0.4516, 0.0109, 1.855), (0.4516, 0.04235, 2.274), (0.4516, 0.1081, 1.396), (0.1135, -0.05135, 2.385), (-0.3846, -0.04764, 2.407), (0.1135, -0.3239, 2.385), (-0.2511, -0.2953, 2.401), (0.1135, -0.03994, 2.407), (-0.3846, -0.03624, 2.407), (-0.3846, 0.02904, 2.293), (0.1135, 0.03364, 2.293), (0.1135, 0.01929, 2.378), (-0.3846, 0.01345, 2.378), (-0.3846, -0.004239, 1.865), (0.1135, 0.0003583, 1.855), (-0.3846, 0.002892, 1.983), (0.1135, 0.007489, 1.983), (-0.3846, -0.004239, 1.718), (0.1445, 0.0003583, 1.699), (0.1055, 0.02106, 1.643), (0.1192, 0.0003583, 1.663), (0.08725, 0.08159, 1.617), (-0.3846, 0.01646, 1.65), (-0.3846, -0.004239, 1.674), (-0.3846, 0.077, 1.619), (-0.3846, -0.01139, 2.393), (0.1135, -0.01033, 2.393), (0.2954, 0.1081, 1.407), (0.3211, 0.02472, 1.457), (0.3099, 0.0338, 1.435), (0.338, 0.01339, 1.489), (0.4516, 0.0108, 1.717), (0.4516, -0.04293, 2.407), (0.4516, 0.01251, 1.488), (0.4516, 0.02874, 2.378), (0.4516, 0.0338, 1.427), (0.4516, -0.007102, 2.393), (0.4516, 0.02393, 1.453), (0.4516, 0.01797, 1.983), (0.4516, -0.0543, 2.348), (0.4516, -0.3257, 2.348), (-0.2983, -0.2408, 2.404), (0.1135, -0.2431, 2.385), (0.4516, -0.2453, 2.348), (-0.2794, -0.04842, 2.403), (-0.1826, -0.3226, 2.398), (-0.2794, -0.03702, 2.407), (-0.2794, 0.03001, 2.293), (-0.2794, 0.01468, 2.378), (-0.2794, -0.003268, 1.863), (-0.2794, 0.003863, 1.983), (-0.2729, -0.003268, 1.714), (-0.2782, -0.003268, 1.672), (-0.2811, 0.01743, 1.649), (-0.2849, 0.07797, 1.618), (-0.2794, -0.01117, 2.393), (-0.2113, -0.2413, 2.4)], [], [(42, 43, 39, 3), (31, 33, 30, 18), (56, 42, 3, 44), (7, 3, 39, 32), (44, 3, 7, 46), (48, 11, 10, 47), (11, 34, 1, 10), (26, 36, 34, 11), (55, 26, 11, 48), (16, 38, 0, 14), (50, 16, 14, 49), (47, 10, 16, 50), (10, 1, 38, 16), (14, 0, 31, 18), (49, 14, 18, 51), (52, 23, 17, 51), (53, 22, 23, 52), (54, 24, 22, 53), (46, 7, 26, 55), (7, 32, 36, 26), (21, 19, 29, 27), (19, 20, 28, 29), (20, 18, 30, 28), (37, 35, 29, 28), (35, 2, 27, 29), (33, 37, 28, 30), (45, 5, 42, 56), (5, 40, 43, 42), (6, 45, 56, 41), (8, 46, 55, 25), (21, 54, 53, 19), (19, 53, 52, 20), (20, 52, 51, 18), (13, 49, 51, 17), (9, 47, 50, 15), (15, 50, 49, 13), (25, 55, 48, 12), (12, 48, 47, 9), (4, 44, 46, 8), (41, 56, 44, 4)])
_k = {(5, 40): 0.94902, (6, 45): 0.94902, (4, 41): 0.94902, (7, 32): 1.0, (8, 46): 1.0, (4, 8): 0.94902, (8, 25): 0.94902, (9, 12): 0.94902, (13, 15): 0.94902, (9, 15): 0.94902, (13, 17): 0.94902, (22, 24): 0.94902, (22, 23): 0.94902, (21, 54): 0.94902, (17, 23): 0.94902, (12, 25): 0.94902, (2, 27): 0.94902, (21, 27): 0.94902, (31, 33): 0.94902, (35, 37): 0.94902, (34, 36): 0.94902, (0, 31): 0.94902, (32, 36): 0.94902, (2, 35): 0.94902, (33, 37): 0.94902, (1, 34): 0.94902, (0, 38): 0.94902, (1, 38): 0.94902, (40, 43): 0.94902, (32, 39): 0.94902, (6, 41): 0.94902, (39, 43): 0.94902, (5, 45): 0.94902, (7, 46): 1.0, (24, 54): 0.94902}
me_plane_008.attributes.new('crease_edge', 'FLOAT', 'EDGE').data.foreach_set('value', [_k.get((min(e.vertices), max(e.vertices)), 0.0) for e in me_plane_008.edges])
me_plane_008.materials.append(mat_bleu)
me_plane_008.use_remesh_preserve_volume = False
me_plane_008.use_remesh_preserve_attributes = False
me_plane_008.use_mirror_vertex_groups = False
me_plane_008.update()
me_plane_007 = bpy.data.meshes.new('Plane.007')
me_plane_007.from_pydata([(0.02311, 0.09837, -1.146), (0.4917, 0.0278, -1.146), (-0.006601, 0.3622, -1.146), (0.4917, 0.3622, -1.146), (1.137, -0.02545, -1.146), (1.091, 0.0175, -1.146), (0.7913, 0.2394, -1.146), (0.7936, -6.696e-05, -1.146), (-0.006601, 0.3622, -1.115), (0.02311, 0.09837, -1.115), (0.4917, 0.0278, -1.115), (0.4917, 0.3622, -1.115), (1.137, -0.02545, -1.115), (1.091, 0.0175, -1.115), (0.7913, 0.2394, -1.115), (0.7936, -6.696e-05, -1.115), (0.4691, 0.03379, -1.146), (0.4676, 0.3622, -1.146), (0.4691, 0.03379, -1.115), (0.4676, 0.3622, -1.115)], [], [(16, 17, 3, 1), (6, 5, 4, 7), (3, 6, 7, 1), (18, 10, 11, 19), (14, 15, 12, 13), (11, 10, 15, 14), (1, 7, 15, 10), (4, 5, 13, 12), (2, 0, 9, 8), (6, 3, 11, 14), (16, 1, 10, 18), (7, 4, 12, 15), (5, 6, 14, 13), (17, 2, 8, 19), (3, 17, 19, 11), (0, 16, 18, 9), (9, 18, 19, 8), (0, 2, 17, 16)])
_k = {(0, 2): 1.0, (1, 16): 1.0, (2, 17): 1.0, (4, 5): 1.0, (3, 6): 1.0, (4, 7): 1.0, (5, 6): 1.0, (1, 7): 1.0, (8, 9): 1.0, (10, 18): 1.0, (8, 19): 1.0, (12, 13): 1.0, (11, 14): 1.0, (12, 15): 1.0, (13, 14): 1.0, (10, 15): 1.0, (4, 12): 1.0, (0, 9): 1.0, (2, 8): 1.0, (0, 16): 1.0, (3, 17): 1.0, (9, 18): 1.0, (11, 19): 1.0}
me_plane_007.attributes.new('crease_edge', 'FLOAT', 'EDGE').data.foreach_set('value', [_k.get((min(e.vertices), max(e.vertices)), 0.0) for e in me_plane_007.edges])
me_plane_007.materials.append(mat_bleu)
me_plane_007.use_remesh_preserve_volume = False
me_plane_007.use_remesh_preserve_attributes = False
me_plane_007.use_mirror_vertex_groups = False
me_plane_007.update()
me_plane_006 = bpy.data.meshes.new('Plane.006')
me_plane_006.from_pydata([(1.3, -0.07744, 1.264), (1.79, -0.1319, 1.218), (1.3, -0.4014, 1.264), (1.79, -0.4074, 1.218), (1.088, -0.0488, 1.276), (0.955, -0.4014, 1.276), (0.785, -0.0164, 1.282), (0.785, -0.209, 1.282), (0.0, 0.08366, 1.223), (0.0, -0.07809, 1.223), (1.3, -0.06604, 1.264), (1.79, -0.1205, 1.218), (1.088, -0.03739, 1.276), (0.785, -0.005, 1.282), (0.0, 0.1129, 1.223), (0.785, 0.01869, 1.167), (1.088, -0.0137, 1.161), (1.79, -0.04948, 1.103), (1.309, -0.04044, 1.15), (0.0, 0.1313, 1.108), (1.79, -0.07353, 1.188), (0.0, 0.1313, 1.193), (0.785, 0.01819, 1.252), (1.304, -0.03559, 1.234), (1.088, -0.01192, 1.246), (0.4062, -0.1436, 1.274), (0.4062, 0.01868, 1.274), (0.4062, 0.03008, 1.274), (0.4062, 0.04904, 1.159), (0.4062, 0.0509, 1.244), (0.785, -0.01459, 0.6281), (1.131, -0.04698, 0.6346), (1.785, -0.08276, 0.6517), (1.32, -0.07372, 0.6403), (0.0, 0.1313, 0.6052), (0.4062, 0.01576, 0.6144), (0.4062, 0.02289, 0.8154), (0.785, -0.007455, 0.8194), (1.309, -0.06659, 0.8106), (1.79, -0.07563, 0.7873), (1.131, -0.03985, 0.8165), (0.0, 0.1313, 0.79), (1.785, -0.08276, 0.5154), (1.32, -0.07372, 0.504), (0.0, 0.1313, 0.4689), (1.785, -0.06206, 0.4475), (1.785, -0.08276, 0.4713), (1.785, -0.0084, 0.4156), (1.32, -0.05302, 0.436), (1.32, -0.07372, 0.4599), (1.32, -0.01055, 0.4042), (1.131, -0.04698, 0.4983), (1.131, -0.02628, 0.4303), (1.131, -0.04698, 0.4542), (1.131, 0.00216, 0.3985), (0.785, -0.01459, 0.4918), (0.785, 0.006111, 0.4239), (0.785, -0.01459, 0.4477), (0.7856, 0.03219, 0.3704), (0.4062, 0.01576, 0.4781), (0.4062, 0.03646, 0.4102), (0.4062, 0.01576, 0.434), (0.4068, 0.06482, 0.3567), (0.0, 0.1313, 0.401), (0.0, 0.1313, 0.4248), (0.0, 0.1313, 0.3691), (0.0, 0.1221, 1.208), (0.785, 0.006594, 1.267), (1.088, -0.02466, 1.261), (1.79, -0.097, 1.203), (1.302, -0.05081, 1.249), (0.4062, 0.04049, 1.259), (0.785, 0.03226, 0.392), (1.131, 0.004298, 0.3764), (0.4062, 0.0649, 0.3783), (0.0, 0.1313, 0.348), (1.131, -0.05201, 0.3764), (0.7824, -0.02412, 0.3704), (0.4036, 0.00851, 0.3567), (0.09731, 0.05663, 1.232), (0.09731, 0.06804, 1.232), (0.09731, 0.08658, 1.118), (0.09731, 0.08693, 1.203), (0.09731, -0.09017, 1.232), (0.09731, 0.08044, 0.6069), (0.09731, 0.08176, 0.7947), (0.09731, 0.08044, 0.4265), (0.09731, 0.08426, 0.4027), (0.09731, 0.08951, 0.3708), (0.09731, 0.08044, 0.4706), (0.09731, 0.07748, 1.217), (0.09743, 0.0895, 0.3496), (0.09684, 0.0791, 0.3496), (0.0, 0.1313, 0.3419), (0.0, 0.0194, 1.2), (0.0, -0.07453, 1.203), (0.0, 0.03846, 1.19), (0.005888, 0.04466, 1.074), (0.006593, 0.05001, 1.156), (0.0008433, 0.01289, 0.5868), (0.003237, 0.02456, 0.7657), (0.0005658, 0.004292, 0.4549), (0.0, 0.0, 0.3891), (0.0001988, 0.001508, 0.4122), (-0.0002649, -0.00201, 0.3583), (0.0, 0.04898, 1.176), (-0.0004406, -0.003342, 0.3378), (-0.0004916, -0.003729, 0.3319), (1.131, -0.07198, 0.001524), (0.7824, -0.04409, 0.001524), (0.4036, -0.01146, 0.001524), (0.0, 0.1113, -4.315e-05), (0.09684, 0.05913, 0.001524), (0.0, -0.01885, -1.819e-09), (2.075, -0.101, 1.194), (2.075, -0.01238, 0.4156), (2.075, -0.08674, 0.4713), (2.075, -0.06604, 0.4475), (2.075, -0.08674, 0.5154), (2.075, -0.07961, 0.7873), (2.075, -0.08674, 0.6517), (2.075, -0.07751, 1.179), (2.075, -0.05346, 1.103), (2.075, -0.1244, 1.208), (2.075, -0.4074, 1.208), (2.075, -0.1359, 1.208), (1.79, -0.3588, 1.218), (1.3, -0.3442, 1.264), (0.9784, -0.3392, 1.276), (0.785, -0.175, 1.282), (0.0, -0.04954, 1.223), (0.4062, -0.1149, 1.274), (0.09731, -0.06427, 1.232), (0.0, -0.05796, 1.202), (2.075, -0.3588, 1.208)], [], [(32, 39, 119, 120), (127, 0, 4, 128), (128, 4, 6, 129), (132, 79, 8, 130), (126, 3, 124, 134), (4, 0, 10, 12), (6, 4, 12, 13), (20, 69, 114, 121), (24, 23, 18, 16), (29, 22, 15, 28), (22, 24, 16, 15), (67, 68, 24, 22), (71, 67, 22, 29), (68, 70, 23, 24), (45, 46, 116, 117), (26, 6, 13, 27), (79, 26, 27, 80), (90, 71, 29, 82), (82, 29, 28, 81), (129, 6, 26, 131), (36, 37, 30, 35), (42, 32, 120, 118), (37, 40, 31, 30), (40, 38, 33, 31), (85, 36, 35, 84), (81, 28, 36, 85), (16, 18, 38, 40), (15, 16, 40, 37), (46, 42, 118, 116), (28, 15, 37, 36), (11, 1, 125, 123), (35, 30, 55, 59), (30, 31, 51, 55), (31, 33, 43, 51), (84, 35, 59, 89), (46, 49, 43, 42), (45, 48, 49, 46), (47, 50, 48, 45), (48, 52, 53, 49), (50, 54, 52, 48), (49, 53, 51, 43), (51, 53, 57, 55), (53, 52, 56, 57), (52, 54, 72, 56), (55, 57, 61, 59), (57, 56, 60, 61), (56, 72, 74, 60), (89, 86, 64, 44), (86, 87, 63, 64), (87, 88, 65, 63), (80, 27, 71, 90), (39, 17, 122, 119), (12, 10, 70, 68), (27, 13, 67, 71), (13, 12, 68, 67), (73, 58, 72, 54), (58, 62, 74, 72), (91, 75, 65, 88), (58, 73, 76, 77), (62, 58, 77, 78), (91, 62, 78, 92), (75, 91, 92, 93), (62, 91, 88, 74), (14, 80, 90, 66), (60, 74, 88, 87), (61, 60, 87, 86), (59, 61, 86, 89), (34, 84, 89, 44), (19, 81, 85, 41), (41, 85, 84, 34), (21, 82, 81, 19), (66, 90, 82, 21), (8, 79, 80, 14), (131, 26, 79, 132), (130, 8, 94, 133), (8, 14, 96, 94), (64, 63, 102, 103), (63, 65, 104, 102), (75, 93, 107, 106), (41, 34, 99, 100), (21, 19, 97, 98), (19, 41, 100, 97), (66, 21, 98, 105), (65, 75, 106, 104), (44, 64, 103, 101), (34, 44, 101, 99), (14, 66, 105, 96), (93, 111, 113, 107), (93, 92, 112, 111), (92, 78, 110, 112), (78, 77, 109, 110), (77, 76, 108, 109), (10, 11, 69, 70), (47, 45, 117, 115), (17, 20, 121, 122), (69, 11, 123, 114), (33, 32, 42, 43), (18, 17, 39, 38), (38, 39, 32, 33), (70, 69, 20, 23), (23, 20, 17, 18), (0, 1, 11, 10), (127, 126, 1, 0), (2, 3, 126, 127), (9, 130, 133, 95), (25, 131, 132, 83), (7, 129, 131, 25), (1, 126, 134, 125), (83, 132, 130, 9), (5, 128, 129, 7), (2, 127, 128, 5)])
me_plane_006.materials.append(mat_bleu)
me_plane_006.use_remesh_preserve_volume = False
me_plane_006.use_remesh_preserve_attributes = False
me_plane_006.use_mirror_vertex_groups = False
me_plane_006.update()
me_plane_015 = bpy.data.meshes.new('Plane.015')
me_plane_015.from_pydata([(-1.0, -1.0, 0.0), (1.0, -1.0, 0.0), (-1.0, 1.0, 0.0), (1.0, 1.0, 0.0)], [], [(0, 1, 3, 2)])
me_plane_015.materials.append(mat_material_002)
me_plane_015.use_remesh_preserve_volume = False
me_plane_015.use_remesh_preserve_attributes = False
me_plane_015.use_mirror_vertex_groups = False
me_plane_015.update()
me_plane = bpy.data.meshes.new('Plane')
me_plane.from_pydata([(-1.231, -0.7171, 2.466), (0.5404, -0.7171, 2.339), (-1.231, 0.01049, 2.466), (0.5404, -0.05505, 2.339), (-0.7402, -0.7171, 2.42), (-0.7402, -0.04394, 2.42), (-1.231, -0.3134, 2.466), (0.5404, -0.3261, 2.339), (-0.7402, -0.3194, 2.42), (-1.549, -0.7171, 2.478), (-1.442, 0.03914, 2.478), (-1.549, -0.3134, 2.478), (-1.745, 0.07153, 2.484), (-1.745, -0.1211, 2.484), (-2.53, 0.1894, 2.425), (-2.53, 0.009851, 2.425), (-0.3133, -0.7171, 2.407), (0.1135, -0.7171, 2.385), (0.1135, -0.05135, 2.385), (-0.3133, -0.04764, 2.407), (0.1135, -0.3239, 2.385), (-0.3133, -0.3217, 2.407), (-1.231, 0.0219, 2.466), (0.5404, -0.04365, 2.407), (-0.7402, -0.03253, 2.42), (-1.442, 0.05054, 2.478), (-1.745, 0.08294, 2.484), (-2.53, 0.2008, 2.425), (0.1135, -0.03994, 2.407), (-0.3133, -0.03624, 2.407), (-0.3133, 0.02904, 2.293), (0.1135, 0.03364, 2.293), (-1.745, 0.1066, 2.37), (-1.442, 0.07424, 2.364), (-0.7402, 0.03846, 2.305), (0.5404, 0.04437, 2.269), (-1.221, 0.0475, 2.352), (-2.53, 0.2192, 2.311), (0.5404, 0.03099, 2.378), (-0.7402, 0.0144, 2.39), (-2.53, 0.2192, 2.395), (0.1135, 0.01929, 2.378), (-1.745, 0.1061, 2.454), (-1.226, 0.05235, 2.437), (-1.442, 0.07602, 2.448), (-0.3133, 0.01345, 2.378), (-2.124, -0.05562, 2.476), (-2.124, 0.1066, 2.476), (-2.124, 0.118, 2.476), (-2.124, 0.137, 2.362), (-2.124, 0.1388, 2.446), (-0.3133, -0.004239, 1.865), (0.1135, 0.0003583, 1.855), (-1.745, 0.07335, 1.83), (-1.4, 0.04096, 1.837), (-0.7455, 0.005179, 1.854), (0.5404, 0.01311, 1.855), (-1.21, 0.01422, 1.842), (-2.53, 0.2192, 1.807), (-2.124, 0.1037, 1.817), (-2.124, 0.1108, 2.018), (-1.745, 0.08048, 2.022), (-1.221, 0.02135, 2.013), (-0.7402, 0.01231, 1.99), (-0.3133, 0.002892, 1.983), (0.1135, 0.007489, 1.983), (0.5404, 0.02024, 1.983), (-1.4, 0.04809, 2.019), (-2.53, 0.2192, 1.992), (-0.3133, -0.004239, 1.729), (0.1445, 0.0003583, 1.709), (-0.7455, 0.005179, 1.718), (0.5404, 0.01311, 1.719), (-1.21, 0.01422, 1.706), (-2.53, 0.2192, 1.671), (2.198, -0.4894, 1.444), (2.198, -0.7116, 1.444), (0.7019, 0.1081, 1.342), (0.1055, 0.02106, 1.654), (0.1192, 0.0003583, 1.673), (0.08725, 0.08159, 1.628), (-0.3133, 0.01646, 1.661), (-0.3133, -0.004239, 1.684), (-0.3133, 0.077, 1.629), (-0.7455, 0.02588, 1.65), (-0.7455, 0.005179, 1.674), (-0.7455, 0.07954, 1.618), (-1.21, 0.03491, 1.638), (-1.21, 0.01422, 1.662), (-1.21, 0.07739, 1.606), (-1.4, 0.04096, 1.701), (-1.4, 0.06166, 1.633), (-1.4, 0.04096, 1.656), (-1.4, 0.0901, 1.601), (-1.745, 0.07335, 1.694), (-1.745, 0.09405, 1.626), (-1.745, 0.07335, 1.65), (-1.745, 0.1201, 1.573), (-2.124, 0.1037, 1.68), (-2.124, 0.1244, 1.612), (-2.124, 0.1037, 1.636), (-2.123, 0.1528, 1.559), (-2.53, 0.2192, 1.603), (-2.53, 0.2192, 1.627), (-2.53, 0.2192, 1.571), (0.9159, -0.02384, 2.406), (0.9159, 0.06047, 2.235), (0.9159, 0.0508, 2.366), (0.9159, 0.007555, 1.855), (0.9159, 0.02024, 1.983), (0.9067, 0.004679, 1.625), (0.7615, 0.01311, 1.381), (0.7274, 0.0338, 1.361), (0.8322, 0.006619, 1.403), (1.229, -0.04522, 2.413), (1.252, 0.03386, 2.197), (1.256, 0.02669, 2.371), (1.251, -0.01621, 1.855), (1.251, 0.0004286, 1.983), (1.251, -0.06536, 1.625), (1.413, -0.1443, 2.421), (1.538, -0.08737, 2.383), (1.552, -0.4572, 2.431), (1.728, -0.3857, 2.372), (1.552, -0.7116, 2.431), (1.728, -0.7116, 2.372), (1.939, -0.4894, 2.292), (1.939, -0.7116, 2.292), (2.114, -0.4894, 2.121), (2.114, -0.7116, 2.121), (1.959, -0.29, 2.136), (1.594, -0.08333, 2.179), (1.6, -0.1624, 1.822), (1.6, -0.1553, 1.95), (1.6, -0.1624, 1.625), (1.948, -0.3245, 1.822), (1.948, -0.3174, 1.95), (1.948, -0.3245, 1.625), (2.198, -0.4894, 1.625), (2.187, -0.4894, 1.95), (2.187, -0.7116, 1.95), (2.198, -0.4894, 1.822), (2.198, -0.7116, 1.822), (2.198, -0.7116, 1.625), (-2.53, 0.21, 2.41), (-1.745, 0.09453, 2.469), (-1.442, 0.06328, 2.463), (-0.3133, -0.01139, 2.393), (0.5404, -0.006327, 2.393), (-0.7402, -0.009064, 2.405), (0.1135, -0.01033, 2.393), (-1.228, 0.03712, 2.452), (-2.124, 0.1284, 2.461), (0.9159, 0.01348, 2.387), (1.243, -0.009267, 2.389), (1.476, -0.1158, 2.395), (1.64, -0.4215, 2.39), (1.64, -0.7116, 2.39), (-1.231, -0.7171, -0.05893), (0.5404, -0.7171, 0.06824), (-1.231, 0.01049, -0.05893), (0.5404, -0.05505, 0.06824), (-0.7402, -0.7171, -0.01242), (-0.7402, -0.04394, -0.01242), (-1.231, -0.3134, -0.05893), (0.5404, -0.3261, 0.06824), (-0.7402, -0.3194, -0.01242), (-1.549, -0.7171, -0.07071), (-1.442, 0.03914, -0.07071), (-1.549, -0.3134, -0.07071), (-1.745, 0.07153, -0.07661), (-1.745, -0.1211, -0.07661), (-2.53, 0.1894, -0.01768), (-2.53, 0.009851, -0.01768), (-0.3133, -0.7171, 2.135e-08), (0.1135, -0.7171, 0.02275), (0.1135, -0.05135, 0.02274), (-0.3133, -0.04764, -7.909e-08), (0.1135, -0.3239, 0.02274), (-0.3133, -0.3217, -3.874e-08), (-1.231, 0.0219, -0.05893), (0.5404, -0.04365, -7.879e-08), (-0.7402, -0.03253, -0.01242), (-1.442, 0.05054, -0.07071), (-1.745, 0.08294, -0.07661), (-2.53, 0.2008, -0.01768), (0.1135, -0.03994, -7.851e-08), (-0.3133, -0.03624, -7.823e-08), (-0.3133, 0.02904, 0.1145), (0.1135, 0.03364, 0.1145), (-1.745, 0.1066, 0.03791), (-1.442, 0.07424, 0.0438), (-0.7402, 0.03846, 0.1021), (0.5404, 0.04437, 0.1383), (-1.221, 0.0475, 0.05559), (-2.53, 0.2192, 0.09684), (0.5404, 0.03099, 0.02975), (-0.7402, 0.0144, 0.01733), (-2.53, 0.2192, 0.01207), (0.1135, 0.01929, 0.02975), (-1.745, 0.1061, -0.04686), (-1.226, 0.05235, -0.02918), (-1.442, 0.07602, -0.04097), (-0.3133, 0.01345, 0.02975), (-2.124, -0.05562, -0.0686), (-2.124, 0.1066, -0.0686), (-2.124, 0.118, -0.0686), (-2.124, 0.137, 0.04592), (-2.124, 0.1388, -0.03885), (-0.3133, -0.00424, 0.5426), (0.1135, 0.000358, 0.5521), (-1.745, 0.07335, 0.5772), (-1.4, 0.04096, 0.5707), (-0.7455, 0.005179, 0.5536), (0.5404, 0.01311, 0.5521), (-1.21, 0.01422, 0.565), (-2.53, 0.2192, 0.6001), (-2.124, 0.1037, 0.5909), (-2.124, 0.1108, 0.3898), (-1.745, 0.08048, 0.3858), (-1.221, 0.02135, 0.3946), (-0.7402, 0.01231, 0.4179), (-0.3133, 0.002892, 0.4241), (0.1135, 0.007489, 0.4241), (0.5404, 0.02024, 0.4241), (-1.4, 0.04809, 0.3888), (-2.53, 0.2192, 0.4153), (-0.3133, -0.00424, 0.6789), (0.1135, 0.000358, 0.6884), (-0.7455, 0.005179, 0.6898), (0.5404, 0.01311, 0.6677), (-1.21, 0.01422, 0.7012), (-2.53, 0.2192, 0.7363), (0.5404, 0.0338, 0.7357), (0.5404, 0.01311, 0.7118), (0.5404, 0.09434, 0.7675), (0.1135, 0.02106, 0.7564), (0.1135, 0.000358, 0.7325), (0.1135, 0.08159, 0.7882), (-0.3133, 0.01646, 0.7469), (-0.3133, -0.004239, 0.723), (-0.3133, 0.077, 0.7787), (-0.7455, 0.02588, 0.7578), (-0.7455, 0.005179, 0.7339), (-0.7455, 0.07954, 0.7896), (-1.21, 0.03491, 0.7692), (-1.21, 0.01422, 0.7453), (-1.21, 0.07739, 0.801), (-1.4, 0.04096, 0.7069), (-1.4, 0.06166, 0.7749), (-1.4, 0.04096, 0.751), (-1.4, 0.0901, 0.8067), (-1.745, 0.07335, 0.7134), (-1.745, 0.09405, 0.7814), (-1.745, 0.07335, 0.7575), (-1.745, 0.1201, 0.8348), (-2.124, 0.1037, 0.7271), (-2.124, 0.1244, 0.7951), (-2.124, 0.1037, 0.7712), (-2.123, 0.1528, 0.8485), (-2.53, 0.2192, 0.8043), (-2.53, 0.2192, 0.7804), (-2.53, 0.2192, 0.8361), (0.9159, -0.02384, 0.00137), (0.9159, 0.06047, 0.1727), (0.9159, 0.0508, 0.04163), (0.9159, 0.007554, 0.5521), (0.9159, 0.02024, 0.4241), (0.8287, 0.004679, 0.7286), (0.9773, -0.003024, 0.886), (0.7217, 0.0338, 0.7823), (0.7688, 0.01311, 0.7634), (0.7022, 0.1035, 0.8074), (0.85, 0.0338, 0.9139), (0.9042, 0.01311, 0.9041), (0.821, 0.1081, 0.9269), (1.026, -0.003024, 1.077), (0.8933, 0.0338, 1.077), (0.9496, 0.01311, 1.077), (0.8615, 0.1081, 1.077), (1.229, -0.04522, -0.005699), (1.252, 0.03386, 0.2109), (1.256, 0.02669, 0.03635), (1.251, -0.06299, 0.5521), (1.251, 0.0004283, 0.4241), (1.251, -0.06536, 0.7828), (1.251, -0.0614, 0.9624), (1.251, -0.05348, 1.088), (1.413, -0.1443, -0.01393), (1.538, -0.08737, 0.02426), (1.552, -0.4572, -0.02399), (1.728, -0.3857, 0.03587), (1.552, -0.7116, -0.02399), (1.728, -0.7116, 0.03587), (1.939, -0.4894, 0.1157), (1.939, -0.7116, 0.1157), (2.114, -0.4894, 0.286), (2.114, -0.7116, 0.286), (1.959, -0.29, 0.2713), (1.594, -0.08333, 0.2285), (1.6, -0.1624, 0.5854), (1.6, -0.1553, 0.4574), (1.6, -0.1624, 0.7828), (1.6, -0.1624, 0.9624), (1.6, -0.1624, 1.088), (1.948, -0.3245, 0.5854), (1.948, -0.3174, 0.4574), (1.948, -0.3245, 0.7828), (1.948, -0.3245, 0.9624), (1.948, -0.3245, 1.088), (2.198, -0.4894, 0.7828), (2.187, -0.4894, 0.4574), (2.187, -0.7116, 0.4574), (2.198, -0.4894, 0.5854), (2.198, -0.7116, 0.5854), (2.198, -0.7116, 0.7828), (2.198, -0.4894, 0.9624), (2.198, -0.7116, 0.9624), (2.198, -0.4894, 1.088), (2.198, -0.7116, 1.088), (-2.53, 0.21, -0.002806), (-1.745, 0.09453, -0.06173), (-1.442, 0.06328, -0.05584), (-0.3133, -0.01139, 0.01487), (0.5404, -0.006327, 0.01487), (-0.7402, -0.009064, 0.002457), (0.1135, -0.01033, 0.01487), (-1.228, 0.03712, -0.04406), (-2.124, 0.1284, -0.05372), (0.9159, 0.01348, 0.02082), (1.243, -0.009267, 0.01817), (1.476, -0.1158, 0.01213), (1.64, -0.4215, 0.01794), (1.64, -0.7116, 0.01794), (0.9831, -0.003024, 1.23), (0.85, 0.0338, 1.23), (0.9063, 0.01311, 1.23), (0.8182, 0.1081, 1.23), (1.251, -0.05348, 1.263), (1.6, -0.1624, 1.263), (1.948, -0.3245, 1.263), (2.198, -0.4894, 1.263), (2.198, -0.7116, 1.263), (0.5344, 1.192e-07, 1.385), (0.3716, 1.192e-07, 1.344), (0.2524, 0.0, 1.231), (0.2088, 0.0, 1.077), (0.2524, 0.0, 0.9228), (0.3716, -1.192e-07, 0.8101), (0.5344, -1.192e-07, 0.7688), (0.6972, -1.192e-07, 0.8101), (0.8164, 0.0, 0.9228), (0.86, 0.0, 1.077), (0.8164, 0.0, 1.231), (0.6972, 1.192e-07, 1.344), (1.948, -0.3245, 1.444), (1.6, -0.1624, 1.444), (1.273, -0.05942, 1.413), (0.5546, 0.1081, 1.391), (0.5646, 0.02345, 1.45), (0.5599, 0.0338, 1.422), (0.5753, 0.01183, 1.487), (0.2954, 0.1081, 1.407), (0.3211, 0.02472, 1.457), (0.3099, 0.0338, 1.435), (0.338, 0.01339, 1.489), (2.249, -0.7116, 1.444), (1.602, -0.7116, 2.431), (1.744, -0.7116, 2.401), (1.957, -0.7116, 2.322), (2.164, -0.7116, 2.121), (2.237, -0.7116, 1.95), (2.249, -0.7116, 1.822), (2.249, -0.7116, 1.625), (1.684, -0.7116, 2.412), (1.598, -0.7116, -0.02399), (1.739, -0.7116, 0.009215), (1.96, -0.7116, 0.09367), (2.152, -0.7116, 0.286), (2.227, -0.7116, 0.4574), (2.241, -0.7116, 0.5854), (2.249, -0.7116, 0.7828), (2.249, -0.7116, 0.9624), (2.249, -0.7116, 1.088), (1.65, -0.7116, -0.005674), (2.249, -0.7116, 1.263), (-1.745, 0.1202, 1.594), (-1.4, 0.09224, 1.579), (-2.124, 0.1528, 1.581), (-1.745, 0.1202, 0.8132), (-2.53, 0.2192, 1.55), (-1.4, 0.09223, 0.8288), (-2.124, 0.1528, 0.8269), (-1.4, 0.03592, 1.579), (-2.53, 0.2192, 0.8572), (-1.4, 0.03592, 0.8288), (-1.748, 0.06382, 1.573), (-1.748, 0.06382, 0.8348), (-2.127, 0.09645, 1.559), (-2.127, 0.09645, 0.8485), (-2.433, 0.1446, 2.435), (-2.433, 0.156, 2.435), (-2.433, 0.1745, 2.32), (-2.433, 0.1749, 2.405), (-2.433, -0.002236, 2.435), (-2.433, 0.1684, 1.809), (-2.433, 0.1697, 1.997), (-2.433, 0.1684, 1.629), (-2.433, 0.1722, 1.605), (-2.433, 0.1774, 1.573), (-2.433, 0.1684, 1.673), (-2.433, 0.1654, 2.42), (-2.433, 0.1446, -0.02708), (-2.433, 0.156, -0.02708), (-2.433, 0.1745, 0.08744), (-2.433, 0.1749, 0.002667), (-2.433, -0.002236, -0.02708), (-2.433, 0.1684, 0.5984), (-2.433, 0.1697, 0.4106), (-2.433, 0.1684, 0.7787), (-2.433, 0.1722, 0.8026), (-2.433, 0.1774, 0.8344), (-2.433, 0.1684, 0.7346), (-2.433, 0.1654, -0.01221), (-2.433, 0.1774, 1.552), (-2.433, 0.1774, 0.8556), (-2.433, 0.167, 1.552), (-2.433, 0.167, 0.8556), (-2.53, 0.2192, 0.8602), (-2.53, 0.2192, 1.544), (0.9773, -0.003024, 0.886), (1.026, -0.003024, 1.077), (0.9831, -0.003024, 1.23)], [(344, 343), (345, 344), (346, 345), (347, 346), (348, 347), (349, 348), (350, 349), (351, 350), (352, 351), (353, 352), (354, 353), (343, 354)], [(20, 7, 3, 18), (6, 8, 5, 2), (0, 4, 8, 6), (17, 1, 7, 20), (0, 6, 11, 9), (6, 2, 10, 11), (11, 10, 12, 13), (404, 400, 14, 15), (4, 16, 21, 8), (16, 17, 20, 21), (8, 21, 19, 5), (21, 20, 18, 19), (28, 18, 3, 23), (19, 18, 28, 29), (5, 19, 29, 24), (2, 5, 24, 22), (10, 2, 22, 25), (12, 10, 25, 26), (43, 39, 34, 36), (44, 43, 36, 33), (45, 41, 31, 30), (50, 42, 32, 49), (42, 44, 33, 32), (41, 38, 35, 31), (39, 45, 30, 34), (149, 147, 45, 39), (150, 148, 38, 41), (145, 146, 44, 42), (152, 145, 42, 50), (147, 150, 41, 45), (146, 151, 43, 44), (151, 149, 39, 43), (47, 12, 26, 48), (400, 47, 48, 401), (411, 152, 50, 403), (403, 50, 49, 402), (13, 12, 47, 46), (60, 61, 53, 59), (62, 63, 55, 57), (63, 64, 51, 55), (65, 66, 56, 52), (61, 67, 54, 53), (64, 65, 52, 51), (67, 62, 57, 54), (406, 60, 59, 405), (402, 49, 60, 406), (33, 36, 62, 67), (30, 31, 65, 64), (32, 33, 67, 61), (31, 35, 66, 65), (34, 30, 64, 63), (36, 34, 63, 62), (49, 32, 61, 60), (57, 55, 71, 73), (55, 51, 69, 71), (59, 53, 94, 98), (53, 54, 90, 94), (52, 56, 72, 70), (51, 52, 70, 69), (54, 57, 73, 90), (405, 59, 98, 410), (137, 138, 75, 355), (134, 137, 355, 356), (119, 134, 356, 357), (79, 82, 69, 70), (78, 81, 82, 79), (80, 83, 81, 78), (83, 86, 84, 81), (82, 85, 71, 69), (81, 84, 85, 82), (85, 88, 73, 71), (84, 87, 88, 85), (86, 89, 87, 84), (87, 91, 92, 88), (89, 93, 91, 87), (88, 92, 90, 73), (90, 92, 96, 94), (92, 91, 95, 96), (91, 93, 386, 95), (94, 96, 100, 98), (96, 95, 99, 100), (95, 386, 388, 99), (410, 407, 103, 74), (407, 408, 102, 103), (408, 409, 104, 102), (35, 38, 107, 106), (72, 56, 108, 110), (56, 66, 109, 108), (148, 23, 105, 153), (66, 35, 106, 109), (336, 335, 112, 111), (335, 337, 77, 112), (334, 336, 111, 113), (109, 106, 115, 118), (110, 108, 117, 119), (106, 107, 116, 115), (153, 105, 114, 154), (108, 109, 118, 117), (154, 114, 120, 155), (115, 116, 121, 131), (155, 120, 122, 156), (131, 121, 123, 130), (156, 122, 124, 157), (125, 127, 126, 123), (127, 129, 128, 126), (123, 126, 128, 130), (117, 118, 133, 132), (118, 115, 131, 133), (119, 117, 132, 134), (134, 132, 135, 137), (132, 133, 136, 135), (135, 136, 139, 141), (137, 135, 141, 138), (136, 133, 131, 130), (130, 128, 139, 136), (128, 129, 140, 139), (139, 140, 142, 141), (141, 142, 143, 138), (123, 156, 157, 125), (121, 155, 156, 123), (116, 154, 155, 121), (107, 153, 154, 116), (38, 148, 153, 107), (401, 48, 152, 411), (22, 24, 149, 151), (25, 22, 151, 146), (29, 28, 150, 147), (48, 26, 145, 152), (26, 25, 146, 145), (28, 23, 148, 150), (24, 29, 147, 149), (178, 176, 161, 165), (164, 160, 163, 166), (158, 164, 166, 162), (175, 178, 165, 159), (158, 167, 169, 164), (164, 169, 168, 160), (169, 171, 170, 168), (416, 173, 172, 412), (162, 166, 179, 174), (174, 179, 178, 175), (166, 163, 177, 179), (179, 177, 176, 178), (186, 181, 161, 176), (177, 187, 186, 176), (163, 182, 187, 177), (160, 180, 182, 163), (168, 183, 180, 160), (170, 184, 183, 168), (201, 194, 192, 197), (202, 191, 194, 201), (203, 188, 189, 199), (208, 207, 190, 200), (200, 190, 191, 202), (199, 189, 193, 196), (197, 192, 188, 203), (325, 197, 203, 323), (326, 199, 196, 324), (321, 200, 202, 322), (328, 208, 200, 321), (323, 203, 199, 326), (322, 202, 201, 327), (327, 201, 197, 325), (205, 206, 184, 170), (412, 413, 206, 205), (423, 415, 208, 328), (415, 414, 207, 208), (171, 204, 205, 170), (218, 217, 211, 219), (220, 215, 213, 221), (221, 213, 209, 222), (223, 210, 214, 224), (219, 211, 212, 225), (222, 209, 210, 223), (225, 212, 215, 220), (418, 417, 217, 218), (414, 418, 218, 207), (191, 225, 220, 194), (188, 222, 223, 189), (190, 219, 225, 191), (189, 223, 224, 193), (192, 221, 222, 188), (194, 220, 221, 192), (207, 218, 219, 190), (215, 231, 229, 213), (213, 229, 227, 209), (217, 256, 252, 211), (211, 252, 248, 212), (210, 228, 230, 214), (209, 227, 228, 210), (212, 248, 231, 215), (417, 422, 256, 217), (235, 233, 236, 238), (234, 230, 228, 237), (233, 234, 237, 236), (237, 228, 227, 240), (236, 237, 240, 239), (238, 236, 239, 241), (241, 239, 242, 244), (240, 227, 229, 243), (239, 240, 243, 242), (243, 229, 231, 246), (242, 243, 246, 245), (244, 242, 245, 247), (245, 246, 250, 249), (247, 245, 249, 251), (246, 231, 248, 250), (248, 252, 254, 250), (250, 254, 253, 249), (249, 253, 389, 251), (252, 256, 258, 254), (254, 258, 257, 253), (253, 257, 392, 389), (422, 232, 261, 419), (419, 261, 260, 420), (420, 260, 262, 421), (193, 264, 265, 196), (230, 268, 266, 214), (214, 266, 267, 224), (324, 329, 263, 181), (224, 267, 264, 193), (233, 270, 271, 234), (235, 272, 270, 233), (234, 271, 268, 230), (271, 274, 269, 268), (270, 273, 274, 271), (272, 275, 273, 270), (274, 278, 276, 269), (273, 277, 278, 274), (275, 279, 277, 273), (267, 284, 281, 264), (268, 285, 283, 266), (264, 281, 282, 265), (329, 330, 280, 263), (266, 283, 284, 267), (269, 286, 285, 268), (276, 287, 286, 269), (330, 331, 288, 280), (281, 299, 289, 282), (331, 332, 290, 288), (299, 298, 291, 289), (332, 333, 292, 290), (293, 291, 294, 295), (295, 294, 296, 297), (291, 298, 296, 294), (286, 303, 302, 285), (283, 300, 301, 284), (284, 301, 299, 281), (287, 304, 303, 286), (285, 302, 300, 283), (302, 307, 305, 300), (304, 309, 308, 303), (303, 308, 307, 302), (300, 305, 306, 301), (309, 318, 316, 308), (308, 316, 310, 307), (305, 313, 311, 306), (307, 310, 313, 305), (306, 298, 299, 301), (298, 306, 311, 296), (296, 311, 312, 297), (311, 313, 314, 312), (313, 310, 315, 314), (310, 316, 317, 315), (316, 318, 319, 317), (291, 293, 333, 332), (289, 291, 332, 331), (282, 289, 331, 330), (265, 282, 330, 329), (196, 265, 329, 324), (413, 423, 328, 206), (180, 327, 325, 182), (183, 322, 327, 180), (187, 323, 326, 186), (206, 328, 321, 184), (184, 321, 322, 183), (186, 326, 324, 181), (182, 325, 323, 187), (318, 341, 342, 319), (304, 339, 340, 309), (276, 334, 338, 287), (277, 335, 336, 278), (309, 340, 341, 318), (287, 338, 339, 304), (279, 337, 335, 277), (278, 336, 334, 276), (75, 76, 342, 341), (355, 75, 341, 340), (356, 355, 340, 339), (357, 356, 339, 338), (138, 143, 76, 75), (334, 113, 357, 338), (113, 111, 359, 361), (111, 112, 360, 359), (112, 77, 358, 360), (361, 359, 363, 365), (359, 360, 364, 363), (360, 358, 362, 364), (80, 78, 364, 362), (78, 79, 363, 364), (79, 70, 365, 363), (72, 361, 365, 70), (110, 113, 361, 72), (357, 113, 110, 119), (129, 127, 369, 370), (297, 312, 379, 378), (315, 317, 382, 381), (295, 297, 378, 377), (140, 129, 370, 371), (314, 315, 381, 380), (157, 124, 367, 374), (125, 157, 374, 368), (342, 76, 366, 385), (76, 143, 373, 366), (312, 314, 380, 379), (317, 319, 383, 382), (143, 142, 372, 373), (333, 293, 376, 384), (127, 125, 368, 369), (142, 140, 371, 372), (319, 342, 385, 383), (292, 333, 384, 375), (293, 295, 377, 376), (255, 259, 399, 397), (391, 255, 397, 395), (387, 97, 386, 93), (97, 101, 388, 386), (424, 390, 104, 409), (255, 391, 251, 389), (259, 255, 389, 392), (425, 259, 392, 421), (396, 393, 395, 397), (398, 396, 397, 399), (426, 398, 399, 427), (97, 387, 393, 396), (101, 97, 396, 398), (424, 101, 398, 426), (390, 424, 426, 429), (259, 425, 427, 399), (429, 426, 427, 428), (394, 425, 421, 262), (101, 424, 409, 388), (185, 320, 423, 413), (257, 420, 421, 392), (258, 419, 420, 257), (256, 422, 419, 258), (216, 232, 422, 417), (195, 226, 418, 414), (226, 216, 417, 418), (198, 195, 414, 415), (320, 198, 415, 423), (172, 185, 413, 412), (204, 416, 412, 205), (27, 401, 411, 144), (99, 388, 409, 408), (100, 99, 408, 407), (98, 100, 407, 410), (58, 405, 410, 74), (37, 402, 406, 68), (68, 406, 405, 58), (40, 403, 402, 37), (144, 411, 403, 40), (14, 400, 401, 27), (46, 47, 400, 404), (394, 428, 427, 425), (276, 334, 432, 431), (276, 269, 430, 431)])
me_plane.polygons.foreach_set('use_smooth', [True] * 367)
_k = {(22, 24): 1.0, (24, 29): 1.0, (22, 25): 1.0, (25, 26): 1.0, (27, 401): 1.0, (23, 28): 1.0, (28, 29): 1.0, (26, 48): 1.0, (180, 182): 1.0, (182, 187): 1.0, (180, 183): 1.0, (183, 184): 1.0, (185, 413): 1.0, (181, 186): 1.0, (186, 187): 1.0, (184, 206): 1.0, (48, 401): 1.0, (206, 413): 1.0}
me_plane.attributes.new('crease_edge', 'FLOAT', 'EDGE').data.foreach_set('value', [_k.get((min(e.vertices), max(e.vertices)), 0.0) for e in me_plane.edges])
me_plane.use_remesh_preserve_volume = False
me_plane.use_remesh_preserve_attributes = False
me_plane.use_mirror_vertex_groups = False
me_plane.update()
me_cube = bpy.data.meshes.new('Cube')
me_cube.from_pydata([(1.254, -1.305, 2.355), (1.254, 1.305, 2.355), (1.254, 1.305, 1.012), (1.254, -1.305, 1.0), (-1.031, -1.305, 1.0), (-1.031, 1.305, 1.012), (-1.031, -1.305, 2.355), (-1.031, 1.305, 2.355)], [], [(2, 3, 4, 5), (4, 3, 0, 6), (5, 4, 6, 7), (3, 2, 1, 0), (1, 7, 6, 0), (2, 5, 7, 1)])
me_cube.materials.append(mat_material)
me_cube.use_remesh_preserve_volume = False
me_cube.use_remesh_preserve_attributes = False
me_cube.use_mirror_vertex_groups = False
me_cube.update()
me_plane_003 = bpy.data.meshes.new('Plane.003')
me_plane_003.from_pydata([(0.01732, 0.2695, -1.204), (0.1772, -0.005047, -1.198), (0.01732, 0.2809, -1.204), (0.01732, 0.3462, -1.089), (0.01732, 0.3306, -1.174), (0.01732, 0.3129, -0.6611), (0.01732, 0.32, -0.7796), (0.01732, 0.3129, -0.5147), (0.01732, 0.3336, -0.4468), (0.01732, 0.3129, -0.4706), (0.01732, 0.3942, -0.4149), (0.01732, 0.3058, -1.189), (-0.04489, 0.3041, -1.192), (-0.04489, 0.3927, -0.4141), (-0.04489, 0.3184, -0.4698), (-0.04489, 0.339, -0.4459), (-0.04489, 0.3184, -0.5139), (-0.04489, 0.3255, -0.7858), (-0.04489, 0.3184, -0.6502), (-0.04489, 0.3276, -1.177), (-0.04489, 0.3516, -1.102), (-0.04489, 0.2806, -1.207), (-0.04489, -0.002296, -1.207), (-0.04489, 0.2692, -1.207), (0.04755, -0.003671, -1.202), (-0.01379, 0.2694, -1.205), (-0.01379, 0.2808, -1.205), (-0.01379, 0.3049, -1.19), (-0.01379, 0.3291, -1.176), (-0.01379, 0.3489, -1.095), (-0.01379, 0.3228, -0.7827), (-0.01379, 0.3156, -0.6556), (-0.01379, 0.3156, -0.5143), (-0.01379, 0.3156, -0.4702), (-0.01379, 0.3363, -0.4463), (-0.01379, 0.3934, -0.4145), (0.09911, 0.08647, -1.2), (0.05821, 0.178, -1.202), (-0.04489, 0.08822, -1.207), (-0.04489, 0.1787, -1.207), (0.02711, 0.08734, -1.203), (0.006659, 0.1784, -1.204), (0.1255, 0.02736, -1.199), (-0.04489, 0.02975, -1.207), (0.04031, 0.02855, -1.203)], [], [(44, 24, 22, 43), (26, 25, 23, 21), (27, 26, 21, 12), (28, 27, 12, 19), (29, 28, 19, 20), (30, 29, 20, 17), (31, 30, 17, 18), (32, 31, 18, 16), (33, 32, 16, 14), (34, 33, 14, 15), (35, 34, 15, 13), (10, 8, 34, 35), (8, 9, 33, 34), (9, 7, 32, 33), (7, 5, 31, 32), (5, 6, 30, 31), (6, 3, 29, 30), (3, 4, 28, 29), (4, 11, 27, 28), (11, 2, 26, 27), (2, 0, 25, 26), (42, 1, 24, 44), (0, 37, 41, 25), (37, 36, 40, 41), (25, 41, 39, 23), (41, 40, 38, 39), (36, 42, 44, 40), (40, 44, 43, 38)])
me_plane_003.use_remesh_preserve_volume = False
me_plane_003.use_remesh_preserve_attributes = False
me_plane_003.use_mirror_vertex_groups = False
me_plane_003.update()
me_plane_014 = bpy.data.meshes.new('Plane.014')
me_plane_014.from_pydata([(-1.0, -1.0, 0.0), (1.0, -1.0, 0.0), (-1.0, 1.0, 0.0), (1.0, 1.0, 0.0)], [], [(0, 1, 3, 2)])
me_plane_014.materials.append(mat_material_001)
me_plane_014.use_remesh_preserve_volume = False
me_plane_014.use_remesh_preserve_attributes = False
me_plane_014.use_mirror_vertex_groups = False
me_plane_014.update()

# ---- objects
ob_master_006 = bpy.data.objects.new('Master.006', me_plane_004)
ob_ported = bpy.data.objects.new('PorteD', me_plane_002)
ob_master_003 = bpy.data.objects.new('Master.003', me_plane_011)
ob_master_002 = bpy.data.objects.new('Master.002', me_plane_010)
ob_porteg = bpy.data.objects.new('PorteG', me_plane_008)
ob_aileron = bpy.data.objects.new('Aileron', me_plane_007)
ob_capotar = bpy.data.objects.new('CapotAr', me_plane_006)
ob_camera = bpy.data.objects.new('Camera', cam_camera)
ob_plane_001 = bpy.data.objects.new('Plane.001', me_plane_015)
ob_lamp = bpy.data.objects.new('Lamp', light_lamp)
ob_master = bpy.data.objects.new('Master', me_plane)
ob_cube = bpy.data.objects.new('Cube', me_cube)
ob_master_005 = bpy.data.objects.new('Master.005', me_plane_003)
ob_plane = bpy.data.objects.new('Plane', me_plane_014)

# ---- transforms, parenting, visibility, modifiers, constraints
ob_master_006.location = (0.0, 0.0, 1.581)
ob_master_006.rotation_euler = (1.571, -0.0, -0.0)
ob_master_006.scale = (1.0, 1.0, -1.0)
ob_master_006.lineart.crease_threshold = 0.0
_m = ob_master_006.modifiers.new('Subsurf', 'SUBSURF')
_m.uv_smooth = 'PRESERVE_CORNERS'
_m.quality = 2
_m.levels = 2
_m.show_only_control_edges = False
_m = ob_master_006.modifiers.new('Mirror', 'MIRROR')
_m.use_axis = (False, False, True)
ob_ported.location = (0.0, 0.0, 1.581)
ob_ported.rotation_euler = (1.571, -0.0, -0.0)
ob_ported.scale = (1.0, 1.0, -1.0)
ob_ported.lineart.crease_threshold = 0.0
_m = ob_ported.modifiers.new('Subsurf', 'SUBSURF')
_m.uv_smooth = 'PRESERVE_CORNERS'
_m.quality = 2
_m.levels = 2
_m.show_only_control_edges = False
_m = ob_ported.modifiers.new('Solidify', 'SOLIDIFY')
_m.nonmanifold_thickness_mode = 'FIXED'
_m.nonmanifold_merge_threshold = 0.0003
ob_master_003.location = (0.4052, -1.204, 1.898)
ob_master_003.rotation_euler = (1.571, -0.0, -0.0)
ob_master_003.scale = (1.0, 1.0, -1.0)
ob_master_003.lineart.crease_threshold = 0.0
_m = ob_master_003.modifiers.new('Subsurf', 'SUBSURF')
_m.uv_smooth = 'PRESERVE_CORNERS'
_m.quality = 2
_m.levels = 3
_m.show_only_control_edges = False
ob_master_002.location = (0.0, 0.0, 1.581)
ob_master_002.rotation_euler = (1.571, -0.0, -0.0)
ob_master_002.scale = (1.0, 1.0, -1.0)
ob_master_002.lineart.crease_threshold = 0.0
_m = ob_master_002.modifiers.new('Subsurf', 'SUBSURF')
_m.uv_smooth = 'PRESERVE_CORNERS'
_m.quality = 2
_m.levels = 0
_m.show_only_control_edges = False
_m = ob_master_002.modifiers.new('Mirror', 'MIRROR')
_m.use_axis = (False, False, True)
ob_porteg.location = (0.4052, -1.204, 1.898)
ob_porteg.rotation_euler = (1.571, -0.0, -0.0)
ob_porteg.scale = (1.0, 1.0, -1.0)
ob_porteg.lineart.crease_threshold = 0.0
_m = ob_porteg.modifiers.new('Subsurf', 'SUBSURF')
_m.uv_smooth = 'PRESERVE_CORNERS'
_m.quality = 2
_m.levels = 3
_m.show_only_control_edges = False
_m = ob_porteg.modifiers.new('Solidify', 'SOLIDIFY')
_m.nonmanifold_thickness_mode = 'FIXED'
_m.nonmanifold_merge_threshold = 0.0003
ob_aileron.location = (-2.125, -0.001524, 1.986)
ob_aileron.rotation_euler = (1.571, -0.0, -0.0)
ob_aileron.scale = (1.0, 1.0, -1.0)
ob_aileron.lineart.crease_threshold = 0.0
_m = ob_aileron.modifiers.new('Mirror', 'MIRROR')
_m.use_axis = (False, False, True)
_m.merge_threshold = 0.0103
_m = ob_aileron.modifiers.new('Subsurf', 'SUBSURF')
_m.uv_smooth = 'PRESERVE_CORNERS'
_m.quality = 2
_m.levels = 2
_m.show_only_control_edges = False
ob_capotar.location = (-2.125, -0.001524, 1.986)
ob_capotar.rotation_euler = (1.571, -0.0, -0.0)
ob_capotar.scale = (1.0, 1.0, -1.0)
ob_capotar.lineart.crease_threshold = 0.0
_m = ob_capotar.modifiers.new('Mirror', 'MIRROR')
_m.use_axis = (False, False, True)
_m.merge_threshold = 0.0103
_m = ob_capotar.modifiers.new('Solidify', 'SOLIDIFY')
_m.thickness = 0.009
_m.offset = 0.0
_m.edge_crease_inner = 1.0
_m.edge_crease_outer = 1.0
_m.use_even_offset = True
_m.nonmanifold_thickness_mode = 'FIXED'
_m.nonmanifold_merge_threshold = 0.0003
_m = ob_capotar.modifiers.new('Subsurf', 'SUBSURF')
_m.uv_smooth = 'PRESERVE_CORNERS'
_m.quality = 2
_m.levels = 0
_m.show_only_control_edges = False
ob_camera.location = (4.097, -3.03, 3.485)
ob_camera.rotation_euler = (1.131, -0.06735, 0.9252)
ob_camera.lock_rotations_4d = False
ob_camera.empty_display_type = 'ARROWS'
ob_camera.color = (0.0, 0.0, 0.0, 0.0)
ob_camera.display_type = 'WIRE'
ob_camera.lineart.crease_threshold = 0.0
ob_plane_001.location = (0.6511, 1.382, 1.037)
ob_plane_001.scale = (5.035, 5.035, 5.035)
ob_plane_001.lineart.crease_threshold = 0.0
ob_lamp.location = (4.076, 1.005, 5.904)
ob_lamp.rotation_euler = (0.6503, 0.05522, 1.866)
ob_lamp.lock_rotations_4d = False
ob_lamp.empty_display_type = 'ARROWS'
ob_lamp.color = (0.0, 0.0, 0.0, 0.0)
ob_lamp.lineart.crease_threshold = 0.0
ob_master.location = (0.4052, -1.204, 1.898)
ob_master.rotation_euler = (1.571, -0.0, -0.0)
ob_master.scale = (1.0, 1.0, -1.0)
ob_master.lineart.crease_threshold = 0.0
_m = ob_master.modifiers.new('Subsurf', 'SUBSURF')
_m.uv_smooth = 'PRESERVE_CORNERS'
_m.quality = 2
_m.levels = 3
_m.show_only_control_edges = False
ob_cube.location = (0.0, 0.0, 0.0)
ob_cube.scale = (2.091, 1.0, 1.0)
ob_cube.lock_rotations_4d = False
ob_cube.empty_display_type = 'ARROWS'
ob_cube.lineart.crease_threshold = 0.0
ob_master_005.location = (0.0, 0.0, 1.581)
ob_master_005.rotation_euler = (1.571, -0.0, -0.0)
ob_master_005.scale = (1.0, 1.0, -1.0)
ob_master_005.lineart.crease_threshold = 0.0
_m = ob_master_005.modifiers.new('Solidify', 'SOLIDIFY')
_m.nonmanifold_thickness_mode = 'FIXED'
_m.nonmanifold_merge_threshold = 0.0003
_m = ob_master_005.modifiers.new('Subsurf', 'SUBSURF')
_m.uv_smooth = 'PRESERVE_CORNERS'
_m.quality = 2
_m.levels = 2
_m.show_only_control_edges = False
_m = ob_master_005.modifiers.new('Mirror', 'MIRROR')
_m.use_axis = (False, False, True)
ob_plane.location = (-0.01279, 1.324, 5.015)
ob_plane.rotation_euler = (-0.3158, -0.02842, -0.07163)
ob_plane.scale = (2.597, 1.477, 1.744)
ob_plane.lineart.crease_threshold = 0.0

# ---- collection membership
col_collection_1.objects.link(ob_master_006)
col_collection_1.objects.link(ob_ported)
col_collection_1.objects.link(ob_master_003)
col_collection_1.objects.link(ob_master_002)
col_collection_1.objects.link(ob_porteg)
col_collection_1.objects.link(ob_aileron)
col_collection_1.objects.link(ob_capotar)
col_collection_1.objects.link(ob_camera)
col_collection_2.objects.link(ob_plane_001)
col_collection_2.objects.link(ob_lamp)
col_collection_3.objects.link(ob_master)
col_collection_3.objects.link(ob_cube)
col_collection_4.objects.link(ob_master_005)
col_collection_5.objects.link(ob_plane)

# ---- scene / render settings (as saved in the file)
scene.camera = ob_camera
scene.frame_start = 1; scene.frame_end = 250; scene.frame_set(1)
scene.render.engine = 'CYCLES'
scene.render.image_settings.compression = 90
scene.render.resolution_x = 1024
scene.render.resolution_y = 768
scene.render.dither_intensity = 0.0
scene.cycles.use_denoising = False
scene.cycles.samples = 750
scene.cycles.sampling_pattern = 'TABULATED_SOBOL'
scene.cycles.light_sampling_threshold = 0.0
scene.cycles.use_adaptive_sampling = False
scene.cycles.use_light_tree = False
scene.cycles.blur_glossy = 0.0
scene.cycles.volume_bounces = 1
scene.cycles.pixel_filter_type = 'GAUSSIAN'
scene.cycles.sample_clamp_indirect = 0.0
scene.view_settings.view_transform = 'Standard'
bpy.context.view_layer.update()

